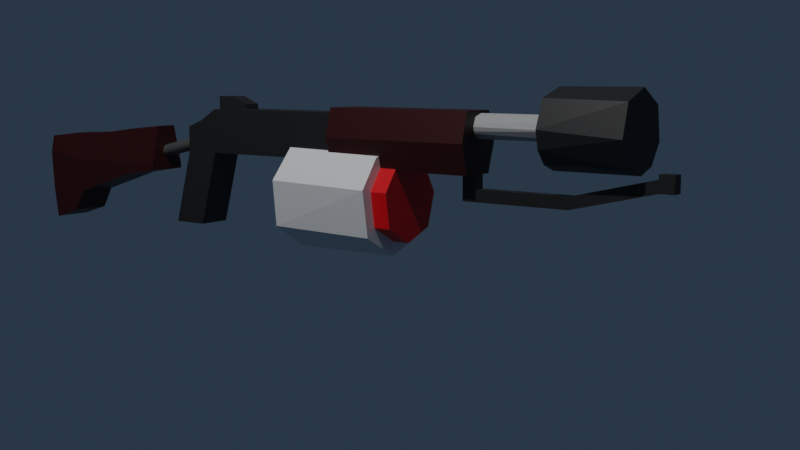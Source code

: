 # Source: flamethrower.blend  (saved by Blender 3.2.14; exported with 4.5.12 LTS)
import bpy
from mathutils import Matrix  # noqa: F401  (used for matrix-valued properties, if any)

bpy.ops.wm.read_factory_settings(use_empty=True)
scene = bpy.context.scene
scene.name = 'Scene'

# ---- collections
col_collection = bpy.data.collections.new('Collection'); scene.collection.children.link(col_collection)

# ---- materials (node trees are filled in below, after node groups)
mat_body = bpy.data.materials.new('Body')
mat_body.use_transparent_shadow = False
mat_material_001 = bpy.data.materials.new('Material.001')
mat_material_001.use_transparent_shadow = False
mat_material_004 = bpy.data.materials.new('Material.004')
mat_material_004.use_transparent_shadow = False
mat_material = bpy.data.materials.new('Material')
mat_material.use_transparent_shadow = False
mat_barrel = bpy.data.materials.new('Barrel')
mat_barrel.use_transparent_shadow = False
mat_material_002 = bpy.data.materials.new('Material.002')
mat_material_002.use_transparent_shadow = False
mat_material_003 = bpy.data.materials.new('Material.003')
mat_material_003.use_transparent_shadow = False
mat_barrel_001 = bpy.data.materials.new('Barrel.001')
mat_barrel_001.use_transparent_shadow = False

# ---- material node trees
mat_body.use_nodes = True; mat_body.node_tree.nodes.clear()
_N = mat_body.node_tree.nodes; _L = mat_body.node_tree.links
n0 = _N.new('ShaderNodeBsdfPrincipled'); n0.name = 'Principled BSDF'; n0.location = (10, 300)
n0.distribution = 'GGX'
n0.subsurface_method = 'RANDOM_WALK_SKIN'
n0.inputs[0].default_value = (0.01599, 0.01599, 0.01599, 1.0)
n0.inputs[3].default_value = 1.45
n0.inputs[27].default_value = (0.0, 0.0, 0.0, 1.0)
n0.inputs[28].default_value = 1.0
n1 = _N.new('ShaderNodeOutputMaterial'); n1.name = 'Material Output'; n1.location = (300, 300)
_L.new(n0.outputs[0], n1.inputs[0])
n1.is_active_output = True
mat_material_001.use_nodes = True; mat_material_001.node_tree.nodes.clear()
_N = mat_material_001.node_tree.nodes; _L = mat_material_001.node_tree.links
n0 = _N.new('ShaderNodeBsdfPrincipled'); n0.name = 'Principled BSDF'; n0.location = (10, 300)
n0.distribution = 'GGX'
n0.subsurface_method = 'RANDOM_WALK_SKIN'
n0.inputs[0].default_value = (0.06998, 0.06998, 0.06998, 1.0)
n0.inputs[3].default_value = 1.45
n0.inputs[27].default_value = (0.0, 0.0, 0.0, 1.0)
n0.inputs[28].default_value = 1.0
n1 = _N.new('ShaderNodeOutputMaterial'); n1.name = 'Material Output'; n1.location = (300, 300)
_L.new(n0.outputs[0], n1.inputs[0])
n1.is_active_output = True
mat_material_004.use_nodes = True; mat_material_004.node_tree.nodes.clear()
_N = mat_material_004.node_tree.nodes; _L = mat_material_004.node_tree.links
n0 = _N.new('ShaderNodeBsdfPrincipled'); n0.name = 'Principled BSDF'; n0.location = (10, 300)
n0.distribution = 'GGX'
n0.subsurface_method = 'RANDOM_WALK_SKIN'
n0.inputs[0].default_value = (0.0331, 0.0005342, 0.0, 1.0)
n0.inputs[3].default_value = 1.45
n0.inputs[27].default_value = (0.0, 0.0, 0.0, 1.0)
n0.inputs[28].default_value = 1.0
n1 = _N.new('ShaderNodeOutputMaterial'); n1.name = 'Material Output'; n1.location = (300, 300)
_L.new(n0.outputs[0], n1.inputs[0])
n1.is_active_output = True
mat_material.use_nodes = True; mat_material.node_tree.nodes.clear()
_N = mat_material.node_tree.nodes; _L = mat_material.node_tree.links
n0 = _N.new('ShaderNodeBsdfPrincipled'); n0.name = 'Principled BSDF'; n0.location = (10, 300)
n0.distribution = 'GGX'
n0.subsurface_method = 'RANDOM_WALK_SKIN'
n0.inputs[0].default_value = (0.01341, 0.01341, 0.01341, 1.0)
n0.inputs[3].default_value = 1.45
n0.inputs[27].default_value = (0.0, 0.0, 0.0, 1.0)
n0.inputs[28].default_value = 1.0
n1 = _N.new('ShaderNodeOutputMaterial'); n1.name = 'Material Output'; n1.location = (300, 300)
_L.new(n0.outputs[0], n1.inputs[0])
n1.is_active_output = True
mat_barrel.use_nodes = True; mat_barrel.node_tree.nodes.clear()
_N = mat_barrel.node_tree.nodes; _L = mat_barrel.node_tree.links
n0 = _N.new('ShaderNodeBsdfPrincipled'); n0.name = 'Principled BSDF'; n0.location = (10, 300)
n0.distribution = 'GGX'
n0.subsurface_method = 'RANDOM_WALK_SKIN'
n0.inputs[0].default_value = (0.4292, 0.4292, 0.4292, 1.0)
n0.inputs[3].default_value = 1.45
n0.inputs[27].default_value = (0.0, 0.0, 0.0, 1.0)
n0.inputs[28].default_value = 1.0
n1 = _N.new('ShaderNodeOutputMaterial'); n1.name = 'Material Output'; n1.location = (300, 300)
_L.new(n0.outputs[0], n1.inputs[0])
n1.is_active_output = True
mat_material_002.use_nodes = True; mat_material_002.node_tree.nodes.clear()
_N = mat_material_002.node_tree.nodes; _L = mat_material_002.node_tree.links
n0 = _N.new('ShaderNodeBsdfPrincipled'); n0.name = 'Principled BSDF'; n0.location = (10, 300)
n0.distribution = 'GGX'
n0.subsurface_method = 'RANDOM_WALK_SKIN'
n0.inputs[0].default_value = (0.8, 0.0, 0.002257, 1.0)
n0.inputs[3].default_value = 1.45
n0.inputs[27].default_value = (0.0, 0.0, 0.0, 1.0)
n0.inputs[28].default_value = 1.0
n1 = _N.new('ShaderNodeOutputMaterial'); n1.name = 'Material Output'; n1.location = (300, 300)
_L.new(n0.outputs[0], n1.inputs[0])
n1.is_active_output = True
mat_material_003.use_nodes = True; mat_material_003.node_tree.nodes.clear()
_N = mat_material_003.node_tree.nodes; _L = mat_material_003.node_tree.links
n0 = _N.new('ShaderNodeBsdfPrincipled'); n0.name = 'Principled BSDF'; n0.location = (10, 300)
n0.distribution = 'GGX'
n0.subsurface_method = 'RANDOM_WALK_SKIN'
n0.inputs[3].default_value = 1.45
n0.inputs[27].default_value = (0.0, 0.0, 0.0, 1.0)
n0.inputs[28].default_value = 1.0
n1 = _N.new('ShaderNodeOutputMaterial'); n1.name = 'Material Output'; n1.location = (300, 300)
_L.new(n0.outputs[0], n1.inputs[0])
n1.is_active_output = True
mat_barrel_001.use_nodes = True; mat_barrel_001.node_tree.nodes.clear()
_N = mat_barrel_001.node_tree.nodes; _L = mat_barrel_001.node_tree.links
n0 = _N.new('ShaderNodeBsdfPrincipled'); n0.name = 'Principled BSDF'; n0.location = (10, 300)
n0.distribution = 'GGX'
n0.subsurface_method = 'RANDOM_WALK_SKIN'
n0.inputs[0].default_value = (0.01599, 0.01599, 0.01599, 1.0)
n0.inputs[3].default_value = 1.45
n0.inputs[27].default_value = (0.0, 0.0, 0.0, 1.0)
n0.inputs[28].default_value = 1.0
n1 = _N.new('ShaderNodeOutputMaterial'); n1.name = 'Material Output'; n1.location = (300, 300)
_L.new(n0.outputs[0], n1.inputs[0])
n1.is_active_output = True

# ---- world
world_world = bpy.data.worlds.new('World'); scene.world = world_world
world_world.use_nodes = True; world_world.node_tree.nodes.clear()
_N = world_world.node_tree.nodes; _L = world_world.node_tree.links
n0 = _N.new('ShaderNodeOutputWorld'); n0.name = 'World Output'; n0.location = (300, 300)
n1 = _N.new('ShaderNodeBackground'); n1.name = 'Background'; n1.location = (10, 300)
n1.inputs[0].default_value = (0.02026, 0.03306, 0.05087, 1.0)
_L.new(n1.outputs[0], n0.inputs[0])
n0.is_active_output = True
world_world.color = (0.05088, 0.05088, 0.05088)
world_world.use_sun_shadow = False
world_world.sun_shadow_jitter_overblur = 0.0

# ---- cameras
cam_camera = bpy.data.cameras.new('Camera')
cam_camera.clip_end = 100.0
cam_camera.ortho_scale = 7.314

# ---- lights
light_light = bpy.data.lights.new('Light', 'POINT')
light_light.transmission_factor = 0.0
light_light.energy = 1000.0
light_light.shadow_soft_size = 0.1
light_light.shadow_maximum_resolution = 0.006
light_light.use_absolute_resolution = True

# ---- meshes
me_plane = bpy.data.meshes.new('Plane')
me_plane.from_pydata([(0.2559, -1.143, -2.077e-08), (0.7266, -1.143, 4.522e-09), (0.2559, 0.149, -2.077e-08), (0.7266, 0.149, 4.522e-09), (0.2559, -0.1434, -2.077e-08), (0.4912, -1.143, -8.124e-09), (0.7266, -0.1434, 4.522e-09), (0.4912, 0.149, -8.124e-09), (0.4912, -0.1434, -8.124e-09), (-0.3676, 0.1008, 6.079e-09), (0.2559, -0.6434, -2.077e-08), (0.6089, -1.143, -1.801e-09), (0.3736, -1.143, -1.445e-08), (0.7266, -0.6434, 4.522e-09), (0.4912, -0.6434, -8.124e-09), (0.3736, -0.1434, -1.445e-08), (0.6089, -0.1434, -1.801e-09), (0.6089, -0.6434, -1.801e-09), (0.3736, -0.6434, -1.445e-08), (0.2559, -0.8934, -2.077e-08), (0.6677, -1.143, 1.361e-09), (0.4324, -1.143, -1.129e-08), (0.5501, -1.143, -4.963e-09), (0.3148, -1.143, -1.761e-08), (0.7266, -0.8934, 4.522e-09), (0.4912, -0.8934, -8.124e-09), (0.6089, -0.8934, -1.801e-09), (0.5501, -0.6434, -4.963e-09), (0.6677, -0.6434, 1.361e-09), (0.3736, -0.8934, -1.445e-08), (0.3148, -0.6434, -1.761e-08), (0.4324, -0.6434, -1.129e-08), (0.4324, -0.8934, -1.129e-08), (0.3148, -0.8934, -1.761e-08), (0.6677, -0.8934, 1.361e-09), (0.5501, -0.8934, -4.963e-09), (0.05526, -1.018, -1.745e-08), (0.6971, -1.143, 2.941e-09), (0.4618, -1.143, -9.705e-09), (0.5795, -1.143, -3.382e-09), (0.3442, -1.143, -1.603e-08), (0.6383, -1.143, -2.203e-10), (0.403, -1.143, -1.287e-08), (0.5207, -1.143, -6.544e-09), (0.2854, -1.143, -1.919e-08), (0.7266, -1.018, 4.522e-09), (0.4912, -1.018, -8.124e-09), (0.6089, -1.018, -1.801e-09), (0.3736, -1.018, -1.445e-08), (0.4324, -1.018, -1.129e-08), (0.403, -0.8934, -1.287e-08), (0.4618, -0.8934, -9.705e-09), (0.3148, -1.018, -1.761e-08), (0.2854, -0.8934, -1.919e-08), (0.3442, -0.8934, -1.603e-08), (0.6677, -1.018, 1.361e-09), (0.6383, -0.8934, -2.203e-10), (0.6971, -0.8934, 2.941e-09), (0.5501, -1.018, -4.963e-09), (0.5207, -0.8934, -6.544e-09), (0.5795, -0.8934, -3.382e-09), (0.5795, -1.018, -3.382e-09), (0.5207, -1.018, -6.544e-09), (0.6971, -1.018, 2.941e-09), (0.6383, -1.018, -2.203e-10), (0.3442, -1.018, -1.603e-08), (0.2854, -1.018, -1.919e-08), (0.4618, -1.018, -9.705e-09), (0.403, -1.018, -1.287e-08), (-0.2792, 0.149, -1.192e-08), (-0.2792, -0.1434, -1.192e-08), (-0.2792, -0.6434, -1.192e-08), (-0.2625, -0.8934, -1.22e-08), (0.2854, -1.018, -1.919e-08), (0.2559, -1.143, 0.1102), (0.7266, -1.143, 0.1102), (0.2559, 0.149, 0.1102), (0.7266, 0.149, 0.1102), (0.2559, -0.1434, 0.1102), (0.4912, -1.143, 0.1102), (0.7266, -0.1434, 0.1102), (0.4912, 0.149, 0.1102), (0.4912, -0.1434, 0.1102), (-0.3676, 0.1008, 0.1102), (0.2559, -0.6434, 0.1102), (0.6089, -1.143, 0.1102), (0.3736, -1.143, 0.1102), (0.7266, -0.6434, 0.1102), (0.4912, -0.6434, 0.1102), (0.3736, -0.1434, 0.1102), (0.6089, -0.1434, 0.1102), (0.6089, -0.6434, 0.1102), (0.3736, -0.6434, 0.1102), (0.2559, -0.8934, 0.1102), (0.6677, -1.143, 0.1102), (0.4324, -1.143, 0.1102), (0.5501, -1.143, 0.1102), (0.3148, -1.143, 0.1102), (0.7266, -0.8934, 0.1102), (0.4912, -0.8934, 0.1102), (0.6089, -0.8934, 0.1102), (0.5501, -0.6434, 0.1102), (0.6677, -0.6434, 0.1102), (0.3736, -0.8934, 0.1102), (0.3148, -0.6434, 0.1102), (0.4324, -0.6434, 0.1102), (0.4324, -0.8934, 0.1102), (0.3148, -0.8934, 0.1102), (0.6677, -0.8934, 0.1102), (0.5501, -0.8934, 0.1102), (0.05526, -1.018, 0.1102), (0.6971, -1.143, 0.1102), (0.4618, -1.143, 0.1102), (0.5795, -1.143, 0.1102), (0.3442, -1.143, 0.1102), (0.6383, -1.143, 0.1102), (0.403, -1.143, 0.1102), (0.5207, -1.143, 0.1102), (0.2854, -1.143, 0.1102), (0.7266, -1.018, 0.1102), (0.4912, -1.018, 0.1102), (0.6089, -1.018, 0.1102), (0.3736, -1.018, 0.1102), (0.4324, -1.018, 0.1102), (0.403, -0.8934, 0.1102), (0.4618, -0.8934, 0.1102), (0.3148, -1.018, 0.1102), (0.2854, -0.8934, 0.1102), (0.3442, -0.8934, 0.1102), (0.6677, -1.018, 0.1102), (0.6383, -0.8934, 0.1102), (0.6971, -0.8934, 0.1102), (0.5501, -1.018, 0.1102), (0.5207, -0.8934, 0.1102), (0.5795, -0.8934, 0.1102), (0.5795, -1.018, 0.1102), (0.5207, -1.018, 0.1102), (0.6971, -1.018, 0.1102), (0.6383, -1.018, 0.1102), (0.3442, -1.018, 0.1102), (0.2854, -1.018, 0.1102), (0.4618, -1.018, 0.1102), (0.403, -1.018, 0.1102), (-0.2792, 0.149, 0.1102), (-0.2792, -0.1434, 0.1102), (-0.2792, -0.6434, 0.1102), (-0.2625, -0.8934, 0.1102), (0.2854, -1.018, 0.1102), (0.9774, -0.1434, 1.754e-08), (0.9774, 0.149, 1.754e-08), (0.9774, -0.6434, 1.754e-08), (0.9774, -0.8934, 1.754e-08), (0.9774, -1.018, 1.754e-08), (0.9774, -1.143, 1.754e-08), (0.9774, -0.1434, 0.1102), (0.9774, 0.149, 0.1102), (0.9774, -0.6434, 0.1102), (0.9774, -0.8934, 0.1102), (0.9774, -1.018, 0.1102), (0.9774, -1.143, 0.1102), (3.089, -1.157, 1.271e-07), (3.089, -1.032, 1.271e-07), (3.089, -1.282, 1.271e-07), (3.089, -1.157, 0.1102), (3.089, -1.032, 0.1102), (3.089, -1.282, 0.1102), (0.3442, -1.143, 0.05512), (0.3148, -1.143, 0.05512), (-0.2792, -0.6434, 0.05512), (-0.2792, -0.1434, 0.05512), (0.4912, 0.149, 0.05512), (0.7266, 0.149, 0.05512), (0.6383, -1.143, 0.05512), (0.6089, -1.143, 0.05512), (-0.2625, -0.8934, 0.05512), (0.403, -1.143, 0.05512), (0.3736, -1.143, 0.05512), (0.5207, -1.143, 0.05512), (0.4912, -1.143, 0.05512), (0.2854, -1.143, 0.05512), (0.2559, -1.143, 0.05512), (0.7266, -1.143, 0.05512), (-0.2792, 0.149, 0.05512), (0.2559, 0.149, 0.05512), (0.05526, -1.018, 0.05512), (0.5795, -1.143, 0.05512), (0.6971, -1.143, 0.05512), (0.6677, -1.143, 0.05512), (0.4324, -1.143, 0.05512), (0.5501, -1.143, 0.05512), (0.4618, -1.143, 0.05512), (0.9774, -0.1434, 0.05512), (0.9774, -0.6434, 0.05512), (0.9774, 0.149, 0.05512), (0.9774, -1.143, 0.05512), (0.9774, -0.8934, 0.05512), (3.089, -1.157, 0.05512), (3.089, -1.282, 0.05512), (3.089, -1.032, 0.05512), (0.2559, -0.7684, -2.077e-08), (-0.2708, -0.7684, -1.206e-08), (0.2559, -0.7684, 0.1102), (-0.2708, -0.7684, 0.1102), (0.3148, -1.143, 0.02756), (-0.2792, -0.1434, 0.02756), (0.7266, 0.149, 0.02756), (0.6089, -1.143, 0.02756), (0.3736, -1.143, 0.02756), (0.4912, -1.143, 0.02756), (0.2559, -1.143, 0.02756), (0.7266, -1.143, 0.02756), (0.2559, 0.149, 0.02756), (0.5795, -1.143, 0.02756), (0.6971, -1.143, 0.02756), (0.9774, -0.6434, 0.02756), (0.9774, 0.149, 0.02756), (0.9774, -1.143, 0.02756), (0.9774, -0.8934, 0.02756), (3.089, -1.282, 0.02756), (3.089, -1.032, 0.02756), (0.3442, -1.143, 0.02756), (-0.2792, -0.6434, 0.02756), (0.4912, 0.149, 0.02756), (0.6383, -1.143, 0.02756), (-0.2625, -0.8934, 0.02756), (0.403, -1.143, 0.02756), (0.5207, -1.143, 0.02756), (0.2854, -1.143, 0.02756), (-0.2792, 0.149, 0.02756), (0.05526, -1.018, 0.02756), (0.6677, -1.143, 0.02756), (0.4324, -1.143, 0.02756), (0.5501, -1.143, 0.02756), (0.4618, -1.143, 0.02756), (0.9774, -0.1434, 0.02756), (3.089, -1.157, 0.02756), (-0.2708, -0.7684, 0.02756), (0.3442, -1.143, 0.08268), (-0.2792, -0.6434, 0.08268), (0.4912, 0.149, 0.08268), (0.6383, -1.143, 0.08268), (-0.2625, -0.8934, 0.08268), (0.403, -1.143, 0.08268), (0.5207, -1.143, 0.08268), (0.2854, -1.143, 0.08268), (-0.2792, 0.149, 0.08268), (0.05526, -1.018, 0.08268), (0.6677, -1.143, 0.08268), (0.4324, -1.143, 0.08268), (0.5501, -1.143, 0.08268), (0.4618, -1.143, 0.08268), (0.9774, -0.1434, 0.08268), (3.089, -1.157, 0.08268), (0.3148, -1.143, 0.08268), (-0.2792, -0.1434, 0.08268), (0.7266, 0.149, 0.08268), (0.6089, -1.143, 0.08268), (0.3736, -1.143, 0.08268), (0.4912, -1.143, 0.08268), (0.2559, -1.143, 0.08268), (0.7266, -1.143, 0.08268), (0.2559, 0.149, 0.08268), (0.5795, -1.143, 0.08268), (0.6971, -1.143, 0.08268), (0.9774, -0.6434, 0.08268), (0.9774, 0.149, 0.08268), (0.9774, -1.143, 0.08268), (0.9774, -0.8934, 0.08268), (3.089, -1.282, 0.08268), (3.089, -1.032, 0.08268), (-0.2708, -0.7684, 0.08268), (-0.4229, -0.6448, 0.02756), (-0.4229, -0.6448, 0.05512), (-0.6346, -0.8948, 0.02756), (-0.6346, -0.8948, 0.05512), (-0.643, -0.7698, 0.05512), (-0.643, -0.7698, 0.02756), (-0.4229, -0.6448, 0.08268), (-0.6346, -0.8948, 0.08268), (-0.643, -0.7698, 0.08268)], [(9, 83)], [(8, 7, 3, 6, 16), (4, 2, 7, 8, 15), (18, 15, 8, 14, 31), (17, 16, 6, 13, 28), (14, 8, 16, 17, 27), (35, 27, 17, 26, 60), (34, 28, 13, 24, 57), (10, 4, 15, 18, 30), (33, 30, 18, 29, 54), (32, 31, 14, 25, 51), (29, 18, 31, 32, 50), (68, 50, 32, 49), (67, 51, 25, 46), (19, 199, 10, 30, 33, 53), (66, 53, 33, 52), (65, 54, 29, 48), (26, 17, 28, 34, 56), (64, 56, 34, 55), (63, 57, 24, 45), (25, 14, 27, 35, 59), (62, 59, 35, 58), (61, 60, 26, 47), (58, 35, 60, 61), (22, 58, 61, 39), (39, 61, 47, 11), (46, 25, 59, 62), (5, 46, 62, 43), (43, 62, 58, 22), (55, 34, 57, 63), (20, 55, 63, 37), (37, 63, 45, 1), (47, 26, 56, 64), (11, 47, 64, 41), (41, 64, 55, 20), (52, 33, 54, 65), (23, 52, 65, 40), (40, 65, 48, 12), (36, 19, 53, 66), (0, 36, 66, 44), (44, 66, 52, 23), (49, 32, 51, 67), (21, 49, 67, 38), (38, 67, 46, 5), (48, 29, 50, 68), (12, 48, 68, 42), (42, 68, 49, 21), (199, 200, 71, 10), (10, 71, 70, 4), (4, 70, 69, 2), (19, 36, 72), (82, 90, 80, 77, 81), (78, 89, 82, 81, 76), (92, 105, 88, 82, 89), (91, 102, 87, 80, 90), (88, 101, 91, 90, 82), (109, 134, 100, 91, 101), (108, 131, 98, 87, 102), (84, 104, 92, 89, 78), (107, 128, 103, 92, 104), (106, 125, 99, 88, 105), (103, 124, 106, 105, 92), (142, 123, 106, 124), (141, 120, 99, 125), (93, 127, 107, 104, 84, 201), (140, 126, 107, 127), (139, 122, 103, 128), (100, 130, 108, 102, 91), (138, 129, 108, 130), (137, 119, 98, 131), (99, 133, 109, 101, 88), (136, 132, 109, 133), (135, 121, 100, 134), (132, 135, 134, 109), (96, 113, 135, 132), (113, 85, 121, 135), (120, 136, 133, 99), (79, 117, 136, 120), (117, 96, 132, 136), (129, 137, 131, 108), (94, 111, 137, 129), (111, 75, 119, 137), (121, 138, 130, 100), (85, 115, 138, 121), (115, 94, 129, 138), (126, 139, 128, 107), (97, 114, 139, 126), (114, 86, 122, 139), (110, 140, 127, 93), (74, 118, 140, 110), (118, 97, 126, 140), (123, 141, 125, 106), (95, 112, 141, 123), (112, 79, 120, 141), (122, 142, 124, 103), (86, 116, 142, 122), (116, 95, 123, 142), (201, 84, 145, 202), (84, 78, 144, 145), (78, 76, 143, 144), (93, 146, 110), (98, 119, 158, 157), (253, 237, 114, 97), (254, 238, 145, 144), (255, 239, 81, 77), (256, 240, 115, 85), (270, 241, 146, 202), (257, 242, 116, 86), (258, 243, 117, 79), (259, 244, 118, 74), (87, 98, 157, 156), (261, 245, 143, 76), (241, 246, 110, 146), (262, 256, 85, 113), (246, 259, 74, 110), (66, 73, 147, 140), (237, 257, 86, 114), (263, 260, 75, 111), (240, 247, 94, 115), (1, 45, 152, 153), (210, 1, 153, 216), (242, 248, 95, 116), (239, 261, 76, 81), (243, 249, 96, 117), (247, 263, 111, 94), (244, 253, 97, 118), (248, 250, 112, 95), (250, 258, 79, 112), (119, 75, 159, 158), (249, 262, 113, 96), (245, 254, 144, 143), (264, 251, 154, 156), (216, 153, 162, 218), (267, 264, 156, 157), (251, 265, 155, 154), (158, 159, 165, 163), (45, 24, 151, 152), (24, 13, 150, 151), (77, 80, 154, 155), (6, 3, 149, 148), (80, 87, 156, 154), (13, 6, 148, 150), (255, 77, 155, 265), (268, 252, 163, 165), (252, 269, 164, 163), (152, 151, 161, 160), (157, 158, 163, 164), (267, 157, 164, 269), (153, 152, 160, 162), (217, 195, 198, 219), (235, 219, 198, 196), (218, 235, 196, 197), (205, 171, 193, 215), (234, 215, 193, 191), (217, 214, 192, 195), (266, 194, 197, 268), (214, 234, 191, 192), (228, 204, 169, 182), (232, 212, 185, 189), (233, 208, 178, 190), (231, 233, 190, 188), (227, 203, 167, 179), (230, 213, 186, 187), (226, 232, 189, 177), (222, 211, 183, 170), (225, 231, 188, 175), (260, 181, 194, 266), (223, 230, 187, 172), (213, 210, 181, 186), (220, 207, 176, 166), (229, 209, 180, 184), (212, 206, 173, 185), (224, 229, 184, 174), (211, 228, 182, 183), (209, 227, 179, 180), (208, 226, 177, 178), (207, 225, 175, 176), (241, 270, 279, 278), (206, 223, 172, 173), (205, 222, 170, 171), (204, 221, 168, 169), (203, 220, 166, 167), (221, 236, 276, 271), (238, 270, 202, 145), (93, 201, 202, 146), (19, 72, 200, 199), (71, 200, 236, 221), (23, 40, 220, 203), (70, 71, 221, 204), (3, 7, 222, 205), (11, 41, 223, 206), (200, 72, 224, 236), (12, 42, 225, 207), (5, 43, 226, 208), (0, 44, 227, 209), (2, 69, 228, 211), (72, 36, 229, 224), (39, 11, 206, 212), (36, 0, 209, 229), (40, 12, 207, 220), (37, 1, 210, 213), (41, 20, 230, 223), (42, 21, 231, 225), (7, 2, 211, 222), (43, 22, 232, 226), (20, 37, 213, 230), (44, 23, 203, 227), (21, 38, 233, 231), (38, 5, 208, 233), (22, 39, 212, 232), (69, 70, 204, 228), (150, 148, 234, 214), (151, 150, 214, 217), (148, 149, 215, 234), (3, 205, 215, 149), (162, 160, 235, 218), (160, 161, 219, 235), (151, 217, 219, 161), (194, 216, 218, 197), (181, 210, 216, 194), (238, 168, 272, 277), (75, 260, 266, 159), (159, 266, 268, 165), (195, 267, 269, 198), (196, 198, 269, 252), (197, 196, 252, 268), (171, 255, 265, 193), (191, 193, 265, 251), (195, 192, 264, 267), (192, 191, 251, 264), (182, 169, 254, 245), (189, 185, 262, 249), (190, 178, 258, 250), (188, 190, 250, 248), (179, 167, 253, 244), (187, 186, 263, 247), (177, 189, 249, 243), (170, 183, 261, 239), (175, 188, 248, 242), (172, 187, 247, 240), (186, 181, 260, 263), (166, 176, 257, 237), (184, 180, 259, 246), (185, 173, 256, 262), (174, 184, 246, 241), (183, 182, 245, 261), (180, 179, 244, 259), (178, 177, 243, 258), (176, 175, 242, 257), (270, 238, 277, 279), (173, 172, 240, 256), (171, 170, 239, 255), (169, 168, 238, 254), (167, 166, 237, 253), (276, 273, 274, 275), (271, 276, 275, 272), (272, 275, 279, 277), (275, 274, 278, 279), (224, 174, 274, 273), (174, 241, 278, 274), (236, 224, 273, 276), (168, 221, 271, 272)])
_uv = me_plane.uv_layers.new(name='UVMap')
_uv.uv.foreach_set('vector', [0.5, 0.5, 0.5, 1.0, 1.0, 1.0, 1.0, 0.5, 0.75, 0.5, 0.0, 0.5, 0.0, 1.0, 0.5, 1.0, 0.5, 0.5, 0.25, 0.5, 0.25, 0.25, 0.25, 0.5, 0.5, 0.5, 0.5, 0.25, 0.375, 0.25, 0.75, 0.25, 0.75, 0.5, 1.0, 0.5, 1.0, 0.25, 0.875, 0.25, 0.5, 0.25, 0.5, 0.5, 0.75, 0.5, 0.75, 0.25, 0.625, 0.25, 0.625, 0.125, 0.625, 0.25, 0.75, 0.25, 0.75, 0.125, 0.6875, 0.125, 0.875, 0.125, 0.875, 0.25, 1.0, 0.25, 1.0, 0.125, 0.9375, 0.125, 0.0, 0.25, 0.0, 0.5, 0.25, 0.5, 0.25, 0.25, 0.125, 0.25, 0.125, 0.125, 0.125, 0.25, 0.25, 0.25, 0.25, 0.125, 0.1875, 0.125, 0.375, 0.125, 0.375, 0.25, 0.5, 0.25, 0.5, 0.125, 0.4375, 0.125, 0.25, 0.125, 0.25, 0.25, 0.375, 0.25, 0.375, 0.125, 0.3125, 0.125, 0.3125, 0.0625, 0.3125, 0.125, 0.375, 0.125, 0.375, 0.0625, 0.4375, 0.0625, 0.4375, 0.125, 0.5, 0.125, 0.5, 0.0625, 0.0, 0.125, 0.0, 0.1875, 0.0, 0.25, 0.125, 0.25, 0.125, 0.125, 0.0625, 0.125, 0.0625, 0.0625, 0.0625, 0.125, 0.125, 0.125, 0.125, 0.0625, 0.1875, 0.0625, 0.1875, 0.125, 0.25, 0.125, 0.25, 0.0625, 0.75, 0.125, 0.75, 0.25, 0.875, 0.25, 0.875, 0.125, 0.8125, 0.125, 0.8125, 0.0625, 0.8125, 0.125, 0.875, 0.125, 0.875, 0.0625, 0.9375, 0.0625, 0.9375, 0.125, 1.0, 0.125, 1.0, 0.0625, 0.5, 0.125, 0.5, 0.25, 0.625, 0.25, 0.625, 0.125, 0.5625, 0.125, 0.5625, 0.0625, 0.5625, 0.125, 0.625, 0.125, 0.625, 0.0625, 0.6875, 0.0625, 0.6875, 0.125, 0.75, 0.125, 0.75, 0.0625, 0.625, 0.0625, 0.625, 0.125, 0.6875, 0.125, 0.6875, 0.0625, 0.625, 0.0, 0.625, 0.0625, 0.6875, 0.0625, 0.6875, 0.0, 0.6875, 0.0, 0.6875, 0.0625, 0.75, 0.0625, 0.75, 0.0, 0.5, 0.0625, 0.5, 0.125, 0.5625, 0.125, 0.5625, 0.0625, 0.5, 0.0, 0.5, 0.0625, 0.5625, 0.0625, 0.5625, 0.0, 0.5625, 0.0, 0.5625, 0.0625, 0.625, 0.0625, 0.625, 0.0, 0.875, 0.0625, 0.875, 0.125, 0.9375, 0.125, 0.9375, 0.0625, 0.875, 0.0, 0.875, 0.0625, 0.9375, 0.0625, 0.9375, 0.0, 0.9375, 0.0, 0.9375, 0.0625, 1.0, 0.0625, 1.0, 0.0, 0.75, 0.0625, 0.75, 0.125, 0.8125, 0.125, 0.8125, 0.0625, 0.75, 0.0, 0.75, 0.0625, 0.8125, 0.0625, 0.8125, 0.0, 0.8125, 0.0, 0.8125, 0.0625, 0.875, 0.0625, 0.875, 0.0, 0.125, 0.0625, 0.125, 0.125, 0.1875, 0.125, 0.1875, 0.0625, 0.125, 0.0, 0.125, 0.0625, 0.1875, 0.0625, 0.1875, 0.0, 0.1875, 0.0, 0.1875, 0.0625, 0.25, 0.0625, 0.25, 0.0, 0.0, 0.0625, 0.0, 0.125, 0.0625, 0.125, 0.0625, 0.0625, 0.0, 0.0, 0.0, 0.0625, 0.0625, 0.0625, 0.0625, 0.0, 0.0625, 0.0, 0.0625, 0.0625, 0.125, 0.0625, 0.125, 0.0, 0.375, 0.0625, 0.375, 0.125, 0.4375, 0.125, 0.4375, 0.0625, 0.375, 0.0, 0.375, 0.0625, 0.4375, 0.0625, 0.4375, 0.0, 0.4375, 0.0, 0.4375, 0.0625, 0.5, 0.0625, 0.5, 0.0, 0.25, 0.0625, 0.25, 0.125, 0.3125, 0.125, 0.3125, 0.0625, 0.25, 0.0, 0.25, 0.0625, 0.3125, 0.0625, 0.3125, 0.0, 0.3125, 0.0, 0.3125, 0.0625, 0.375, 0.0625, 0.375, 0.0, 0.0, 0.1875, 0.0, 0.1875, 0.0, 0.25, 0.0, 0.25, 0.0, 0.25, 0.0, 0.25, 0.0, 0.5, 0.0, 0.5, 0.0, 0.5, 0.0, 0.5, 0.0, 1.0, 0.0, 1.0, 0.0, 0.125, 0.0, 0.0625, 0.0, 0.125, 0.5, 0.5, 0.75, 0.5, 1.0, 0.5, 1.0, 1.0, 0.5, 1.0, 0.0, 0.5, 0.25, 0.5, 0.5, 0.5, 0.5, 1.0, 0.0, 1.0, 0.25, 0.25, 0.375, 0.25, 0.5, 0.25, 0.5, 0.5, 0.25, 0.5, 0.75, 0.25, 0.875, 0.25, 1.0, 0.25, 1.0, 0.5, 0.75, 0.5, 0.5, 0.25, 0.625, 0.25, 0.75, 0.25, 0.75, 0.5, 0.5, 0.5, 0.625, 0.125, 0.6875, 0.125, 0.75, 0.125, 0.75, 0.25, 0.625, 0.25, 0.875, 0.125, 0.9375, 0.125, 1.0, 0.125, 1.0, 0.25, 0.875, 0.25, 0.0, 0.25, 0.125, 0.25, 0.25, 0.25, 0.25, 0.5, 0.0, 0.5, 0.125, 0.125, 0.1875, 0.125, 0.25, 0.125, 0.25, 0.25, 0.125, 0.25, 0.375, 0.125, 0.4375, 0.125, 0.5, 0.125, 0.5, 0.25, 0.375, 0.25, 0.25, 0.125, 0.3125, 0.125, 0.375, 0.125, 0.375, 0.25, 0.25, 0.25, 0.3125, 0.0625, 0.375, 0.0625, 0.375, 0.125, 0.3125, 0.125, 0.4375, 0.0625, 0.5, 0.0625, 0.5, 0.125, 0.4375, 0.125, 0.0, 0.125, 0.0625, 0.125, 0.125, 0.125, 0.125, 0.25, 0.0, 0.25, 0.0, 0.1875, 0.0625, 0.0625, 0.125, 0.0625, 0.125, 0.125, 0.0625, 0.125, 0.1875, 0.0625, 0.25, 0.0625, 0.25, 0.125, 0.1875, 0.125, 0.75, 0.125, 0.8125, 0.125, 0.875, 0.125, 0.875, 0.25, 0.75, 0.25, 0.8125, 0.0625, 0.875, 0.0625, 0.875, 0.125, 0.8125, 0.125, 0.9375, 0.0625, 1.0, 0.0625, 1.0, 0.125, 0.9375, 0.125, 0.5, 0.125, 0.5625, 0.125, 0.625, 0.125, 0.625, 0.25, 0.5, 0.25, 0.5625, 0.0625, 0.625, 0.0625, 0.625, 0.125, 0.5625, 0.125, 0.6875, 0.0625, 0.75, 0.0625, 0.75, 0.125, 0.6875, 0.125, 0.625, 0.0625, 0.6875, 0.0625, 0.6875, 0.125, 0.625, 0.125, 0.625, 0.0, 0.6875, 0.0, 0.6875, 0.0625, 0.625, 0.0625, 0.6875, 0.0, 0.75, 0.0, 0.75, 0.0625, 0.6875, 0.0625, 0.5, 0.0625, 0.5625, 0.0625, 0.5625, 0.125, 0.5, 0.125, 0.5, 0.0, 0.5625, 0.0, 0.5625, 0.0625, 0.5, 0.0625, 0.5625, 0.0, 0.625, 0.0, 0.625, 0.0625, 0.5625, 0.0625, 0.875, 0.0625, 0.9375, 0.0625, 0.9375, 0.125, 0.875, 0.125, 0.875, 0.0, 0.9375, 0.0, 0.9375, 0.0625, 0.875, 0.0625, 0.9375, 0.0, 1.0, 0.0, 1.0, 0.0625, 0.9375, 0.0625, 0.75, 0.0625, 0.8125, 0.0625, 0.8125, 0.125, 0.75, 0.125, 0.75, 0.0, 0.8125, 0.0, 0.8125, 0.0625, 0.75, 0.0625, 0.8125, 0.0, 0.875, 0.0, 0.875, 0.0625, 0.8125, 0.0625, 0.125, 0.0625, 0.1875, 0.0625, 0.1875, 0.125, 0.125, 0.125, 0.125, 0.0, 0.1875, 0.0, 0.1875, 0.0625, 0.125, 0.0625, 0.1875, 0.0, 0.25, 0.0, 0.25, 0.0625, 0.1875, 0.0625, 0.0, 0.0625, 0.0625, 0.0625, 0.0625, 0.125, 0.0, 0.125, 0.0, 0.0, 0.0625, 0.0, 0.0625, 0.0625, 0.0, 0.0625, 0.0625, 0.0, 0.125, 0.0, 0.125, 0.0625, 0.0625, 0.0625, 0.375, 0.0625, 0.4375, 0.0625, 0.4375, 0.125, 0.375, 0.125, 0.375, 0.0, 0.4375, 0.0, 0.4375, 0.0625, 0.375, 0.0625, 0.4375, 0.0, 0.5, 0.0, 0.5, 0.0625, 0.4375, 0.0625, 0.25, 0.0625, 0.3125, 0.0625, 0.3125, 0.125, 0.25, 0.125, 0.25, 0.0, 0.3125, 0.0, 0.3125, 0.0625, 0.25, 0.0625, 0.3125, 0.0, 0.375, 0.0, 0.375, 0.0625, 0.3125, 0.0625, 0.0, 0.1875, 0.0, 0.25, 0.0, 0.25, 0.0, 0.1875, 0.0, 0.25, 0.0, 0.5, 0.0, 0.5, 0.0, 0.25, 0.0, 0.5, 0.0, 1.0, 0.0, 1.0, 0.0, 0.5, 0.0, 0.125, 0.0, 0.125, 0.0, 0.0625, 1.0, 0.125, 1.0, 0.0625, 1.0, 0.0625, 1.0, 0.125, 0.125, 0.0, 0.1875, 0.0, 0.1875, 0.0, 0.125, 0.0, 0.0, 0.5, 0.0, 0.25, 0.0, 0.25, 0.0, 0.5, 1.0, 1.0, 0.5, 1.0, 0.5, 1.0, 1.0, 1.0, 0.75, 0.0, 0.8125, 0.0, 0.8125, 0.0, 0.75, 0.0, 0.0, 0.1875, 0.0, 0.125, 0.0, 0.125, 0.0, 0.1875, 0.25, 0.0, 0.3125, 0.0, 0.3125, 0.0, 0.25, 0.0, 0.5, 0.0, 0.5625, 0.0, 0.5625, 0.0, 0.5, 0.0, 0.0, 0.0, 0.0625, 0.0, 0.0625, 0.0, 0.0, 0.0, 1.0, 0.25, 1.0, 0.125, 1.0, 0.125, 1.0, 0.25, 0.0, 1.0, 0.0, 1.0, 0.0, 1.0, 0.0, 1.0, 0.0, 0.125, 0.0, 0.0625, 0.0, 0.0625, 0.0, 0.125, 0.6875, 0.0, 0.75, 0.0, 0.75, 0.0, 0.6875, 0.0, 0.0, 0.0625, 0.0, 0.0, 0.0, 0.0, 0.0, 0.0625, 0.0, 0.0, 0.0, 0.0, 0.0, 0.0, 0.0, 0.0, 0.1875, 0.0, 0.25, 0.0, 0.25, 0.0, 0.1875, 0.0, 0.9375, 0.0, 1.0, 0.0, 1.0, 0.0, 0.9375, 0.0, 0.8125, 0.0, 0.875, 0.0, 0.875, 0.0, 0.8125, 0.0, 1.0, 0.0, 1.0, 0.0625, 1.0, 0.0625, 1.0, 0.0, 1.0, 0.0, 1.0, 0.0, 1.0, 0.0, 1.0, 0.0, 0.3125, 0.0, 0.375, 0.0, 0.375, 0.0, 0.3125, 0.0, 0.5, 1.0, 0.0, 1.0, 0.0, 1.0, 0.5, 1.0, 0.5625, 0.0, 0.625, 0.0, 0.625, 0.0, 0.5625, 0.0, 0.875, 0.0, 0.9375, 0.0, 0.9375, 0.0, 0.875, 0.0, 0.0625, 0.0, 0.125, 0.0, 0.125, 0.0, 0.0625, 0.0, 0.375, 0.0, 0.4375, 0.0, 0.4375, 0.0, 0.375, 0.0, 0.4375, 0.0, 0.5, 0.0, 0.5, 0.0, 0.4375, 0.0, 1.0, 0.0625, 1.0, 0.0, 1.0, 0.0, 1.0, 0.0625, 0.625, 0.0, 0.6875, 0.0, 0.6875, 0.0, 0.625, 0.0, 0.0, 1.0, 0.0, 0.5, 0.0, 0.5, 0.0, 1.0, 1.0, 0.25, 1.0, 0.5, 1.0, 0.5, 1.0, 0.25, 1.0, 0.0, 1.0, 0.0, 1.0, 0.0, 1.0, 0.0, 1.0, 0.125, 1.0, 0.25, 1.0, 0.25, 1.0, 0.125, 1.0, 0.5, 1.0, 1.0, 1.0, 1.0, 1.0, 0.5, 1.0, 0.0625, 1.0, 0.0, 1.0, 0.0, 1.0, 0.0625, 1.0, 0.0625, 1.0, 0.125, 1.0, 0.125, 1.0, 0.0625, 1.0, 0.125, 1.0, 0.25, 1.0, 0.25, 1.0, 0.125, 1.0, 1.0, 1.0, 0.5, 1.0, 0.5, 1.0, 1.0, 1.0, 0.5, 1.0, 1.0, 1.0, 1.0, 1.0, 0.5, 1.0, 0.5, 1.0, 0.25, 1.0, 0.25, 1.0, 0.5, 1.0, 0.25, 1.0, 0.5, 1.0, 0.5, 1.0, 0.25, 1.0, 1.0, 1.0, 1.0, 1.0, 1.0, 1.0, 1.0, 1.0, 0.0, 1.0, 0.0625, 1.0, 0.0625, 1.0, 0.0, 1.0, 0.0625, 1.0, 0.125, 1.0, 0.125, 1.0, 0.0625, 1.0, 0.0625, 1.0, 0.125, 1.0, 0.125, 1.0, 0.0625, 1.0, 0.125, 1.0, 0.0625, 1.0, 0.0625, 1.0, 0.125, 1.0, 0.125, 1.0, 0.125, 1.0, 0.125, 1.0, 0.125, 1.0, 0.0, 1.0, 0.0625, 1.0, 0.0625, 1.0, 0.0, 1.0, 0.125, 1.0, 0.125, 1.0, 0.125, 1.0, 0.125, 1.0, 0.0625, 1.0, 0.125, 1.0, 0.125, 1.0, 0.0625, 1.0, 0.0, 1.0, 0.0625, 1.0, 0.0625, 1.0, 0.0, 1.0, 1.0, 1.0, 1.0, 1.0, 1.0, 1.0, 1.0, 1.0, 0.5, 1.0, 1.0, 1.0, 1.0, 1.0, 0.5, 1.0, 0.125, 1.0, 0.25, 1.0, 0.25, 1.0, 0.125, 1.0, 0.0, 1.0, 0.0, 1.0, 0.0, 1.0, 0.0, 1.0, 0.25, 1.0, 0.5, 1.0, 0.5, 1.0, 0.25, 0.0, 1.0, 0.0, 0.5, 0.0, 0.5, 0.0, 1.0, 0.625, 0.0, 0.6875, 0.0, 0.6875, 0.0, 0.625, 0.0, 0.4375, 0.0, 0.5, 0.0, 0.5, 0.0, 0.4375, 0.0, 0.375, 0.0, 0.4375, 0.0, 0.4375, 0.0, 0.375, 0.0, 0.0625, 0.0, 0.125, 0.0, 0.125, 0.0, 0.0625, 0.0, 0.875, 0.0, 0.9375, 0.0, 0.9375, 0.0, 0.875, 0.0, 0.5625, 0.0, 0.625, 0.0, 0.625, 0.0, 0.5625, 0.0, 0.5, 1.0, 0.0, 1.0, 0.0, 1.0, 0.5, 1.0, 0.3125, 0.0, 0.375, 0.0, 0.375, 0.0, 0.3125, 0.0, 1.0, 0.0, 1.0, 0.0, 1.0, 0.0, 1.0, 0.0, 0.8125, 0.0, 0.875, 0.0, 0.875, 0.0, 0.8125, 0.0, 0.9375, 0.0, 1.0, 0.0, 1.0, 0.0, 0.9375, 0.0, 0.1875, 0.0, 0.25, 0.0, 0.25, 0.0, 0.1875, 0.0, 0.0, 0.0625, 0.0, 0.0, 0.0, 0.0, 0.0, 0.0625, 0.6875, 0.0, 0.75, 0.0, 0.75, 0.0, 0.6875, 0.0, 0.0, 0.125, 0.0, 0.0625, 0.0, 0.0625, 0.0, 0.125, 0.0, 1.0, 0.0, 1.0, 0.0, 1.0, 0.0, 1.0, 0.0, 0.0, 0.0625, 0.0, 0.0625, 0.0, 0.0, 0.0, 0.5, 0.0, 0.5625, 0.0, 0.5625, 0.0, 0.5, 0.0, 0.25, 0.0, 0.3125, 0.0, 0.3125, 0.0, 0.25, 0.0, 0.0, 0.125, 0.0, 0.1875, 0.0, 0.1875, 0.0, 0.125, 0.75, 0.0, 0.8125, 0.0, 0.8125, 0.0, 0.75, 0.0, 1.0, 1.0, 0.5, 1.0, 0.5, 1.0, 1.0, 1.0, 0.0, 0.5, 0.0, 0.25, 0.0, 0.25, 0.0, 0.5, 0.125, 0.0, 0.1875, 0.0, 0.1875, 0.0, 0.125, 0.0, 0.0, 0.25, 0.0, 0.1875, 0.0, 0.1875, 0.0, 0.25, 0.0, 0.25, 0.0, 0.1875, 0.0, 0.1875, 0.0, 0.25, 0.0, 0.125, 0.0, 0.1875, 0.0, 0.1875, 0.0, 0.125, 0.0, 0.125, 0.0, 0.125, 0.0, 0.1875, 0.0, 0.1875, 0.0, 0.25, 0.0, 0.1875, 0.0, 0.1875, 0.0, 0.25, 0.125, 0.0, 0.1875, 0.0, 0.1875, 0.0, 0.125, 0.0, 0.0, 0.5, 0.0, 0.25, 0.0, 0.25, 0.0, 0.5, 1.0, 1.0, 0.5, 1.0, 0.5, 1.0, 1.0, 1.0, 0.75, 0.0, 0.8125, 0.0, 0.8125, 0.0, 0.75, 0.0, 0.0, 0.1875, 0.0, 0.125, 0.0, 0.125, 0.0, 0.1875, 0.25, 0.0, 0.3125, 0.0, 0.3125, 0.0, 0.25, 0.0, 0.5, 0.0, 0.5625, 0.0, 0.5625, 0.0, 0.5, 0.0, 0.0, 0.0, 0.0625, 0.0, 0.0625, 0.0, 0.0, 0.0, 0.0, 1.0, 0.0, 1.0, 0.0, 1.0, 0.0, 1.0, 0.0, 0.125, 0.0, 0.0625, 0.0, 0.0625, 0.0, 0.125, 0.6875, 0.0, 0.75, 0.0, 0.75, 0.0, 0.6875, 0.0, 0.0, 0.0625, 0.0, 0.0, 0.0, 0.0, 0.0, 0.0625, 0.1875, 0.0, 0.25, 0.0, 0.25, 0.0, 0.1875, 0.0, 0.9375, 0.0, 1.0, 0.0, 1.0, 0.0, 0.9375, 0.0, 0.8125, 0.0, 0.875, 0.0, 0.875, 0.0, 0.8125, 0.0, 0.3125, 0.0, 0.375, 0.0, 0.375, 0.0, 0.3125, 0.0, 0.5, 1.0, 0.0, 1.0, 0.0, 1.0, 0.5, 1.0, 0.5625, 0.0, 0.625, 0.0, 0.625, 0.0, 0.5625, 0.0, 0.875, 0.0, 0.9375, 0.0, 0.9375, 0.0, 0.875, 0.0, 0.0625, 0.0, 0.125, 0.0, 0.125, 0.0, 0.0625, 0.0, 0.375, 0.0, 0.4375, 0.0, 0.4375, 0.0, 0.375, 0.0, 0.4375, 0.0, 0.5, 0.0, 0.5, 0.0, 0.4375, 0.0, 0.625, 0.0, 0.6875, 0.0, 0.6875, 0.0, 0.625, 0.0, 0.0, 1.0, 0.0, 0.5, 0.0, 0.5, 0.0, 1.0, 1.0, 0.25, 1.0, 0.5, 1.0, 0.5, 1.0, 0.25, 1.0, 0.125, 1.0, 0.25, 1.0, 0.25, 1.0, 0.125, 1.0, 0.5, 1.0, 1.0, 1.0, 1.0, 1.0, 0.5, 1.0, 1.0, 1.0, 1.0, 1.0, 1.0, 1.0, 1.0, 1.0, 0.0, 1.0, 0.0625, 1.0, 0.0625, 1.0, 0.0, 1.0, 0.0625, 1.0, 0.125, 1.0, 0.125, 1.0, 0.0625, 1.0, 0.125, 1.0, 0.125, 1.0, 0.125, 1.0, 0.125, 1.0, 0.0, 1.0, 0.0, 1.0, 0.0, 1.0, 0.0, 1.0, 0.0, 1.0, 0.0, 1.0, 0.0, 1.0, 0.0, 0.0, 0.25, 0.0, 0.25, 0.0, 0.25, 0.0, 0.25, 1.0, 0.0, 1.0, 0.0, 1.0, 0.0, 1.0, 0.0, 1.0, 0.0, 1.0, 0.0, 1.0, 0.0, 1.0, 0.0, 1.0, 0.125, 1.0, 0.125, 1.0, 0.125, 1.0, 0.125, 1.0, 0.0625, 1.0, 0.125, 1.0, 0.125, 1.0, 0.0625, 1.0, 0.0, 1.0, 0.0625, 1.0, 0.0625, 1.0, 0.0, 1.0, 1.0, 1.0, 1.0, 1.0, 1.0, 1.0, 1.0, 1.0, 0.5, 1.0, 1.0, 1.0, 1.0, 1.0, 0.5, 1.0, 0.125, 1.0, 0.25, 1.0, 0.25, 1.0, 0.125, 1.0, 0.25, 1.0, 0.5, 1.0, 0.5, 1.0, 0.25, 0.0, 1.0, 0.0, 0.5, 0.0, 0.5, 0.0, 1.0, 0.625, 0.0, 0.6875, 0.0, 0.6875, 0.0, 0.625, 0.0, 0.4375, 0.0, 0.5, 0.0, 0.5, 0.0, 0.4375, 0.0, 0.375, 0.0, 0.4375, 0.0, 0.4375, 0.0, 0.375, 0.0, 0.0625, 0.0, 0.125, 0.0, 0.125, 0.0, 0.0625, 0.0, 0.875, 0.0, 0.9375, 0.0, 0.9375, 0.0, 0.875, 0.0, 0.5625, 0.0, 0.625, 0.0, 0.625, 0.0, 0.5625, 0.0, 0.5, 1.0, 0.0, 1.0, 0.0, 1.0, 0.5, 1.0, 0.3125, 0.0, 0.375, 0.0, 0.375, 0.0, 0.3125, 0.0, 0.8125, 0.0, 0.875, 0.0, 0.875, 0.0, 0.8125, 0.0, 0.9375, 0.0, 1.0, 0.0, 1.0, 0.0, 0.9375, 0.0, 0.1875, 0.0, 0.25, 0.0, 0.25, 0.0, 0.1875, 0.0, 0.0, 0.0625, 0.0, 0.0, 0.0, 0.0, 0.0, 0.0625, 0.6875, 0.0, 0.75, 0.0, 0.75, 0.0, 0.6875, 0.0, 0.0, 0.125, 0.0, 0.0625, 0.0, 0.0625, 0.0, 0.125, 0.0, 1.0, 0.0, 1.0, 0.0, 1.0, 0.0, 1.0, 0.0, 0.0, 0.0625, 0.0, 0.0625, 0.0, 0.0, 0.0, 0.5, 0.0, 0.5625, 0.0, 0.5625, 0.0, 0.5, 0.0, 0.25, 0.0, 0.3125, 0.0, 0.3125, 0.0, 0.25, 0.0, 0.0, 0.1875, 0.0, 0.25, 0.0, 0.25, 0.0, 0.1875, 0.75, 0.0, 0.8125, 0.0, 0.8125, 0.0, 0.75, 0.0, 1.0, 1.0, 0.5, 1.0, 0.5, 1.0, 1.0, 1.0, 0.0, 0.5, 0.0, 0.25, 0.0, 0.25, 0.0, 0.5, 0.125, 0.0, 0.1875, 0.0, 0.1875, 0.0, 0.125, 0.0, 0.0, 0.1875, 0.0, 0.125, 0.0, 0.125, 0.0, 0.1875, 0.0, 0.25, 0.0, 0.1875, 0.0, 0.1875, 0.0, 0.25, 0.0, 0.25, 0.0, 0.1875, 0.0, 0.1875, 0.0, 0.25, 0.0, 0.1875, 0.0, 0.125, 0.0, 0.125, 0.0, 0.1875, 0.0, 0.125, 0.0, 0.125, 0.0, 0.125, 0.0, 0.125, 0.0, 0.125, 0.0, 0.125, 0.0, 0.125, 0.0, 0.125, 0.0, 0.1875, 0.0, 0.125, 0.0, 0.125, 0.0, 0.1875, 0.0, 0.25, 0.0, 0.25, 0.0, 0.25, 0.0, 0.25])
me_plane.materials.append(mat_body)
me_plane.update()
me_cylinder = bpy.data.meshes.new('Cylinder')
me_cylinder.from_pydata([(0.0, 1.0, -1.0), (0.0, 1.0, 1.0), (0.1951, 0.9808, -1.0), (0.1951, 0.9808, 1.0), (0.3827, 0.9239, -1.0), (0.3827, 0.9239, 1.0), (0.5556, 0.8315, -1.0), (0.5556, 0.8315, 1.0), (0.7071, 0.7071, -1.0), (0.7071, 0.7071, 1.0), (0.8315, 0.5556, -1.0), (0.8315, 0.5556, 1.0), (0.9239, 0.3827, -1.0), (0.9239, 0.3827, 1.0), (0.9808, 0.1951, -1.0), (0.9808, 0.1951, 1.0), (1.0, -4.371e-08, -1.0), (1.0, -4.371e-08, 1.0), (0.9808, -0.1951, -1.0), (0.9808, -0.1951, 1.0), (0.9239, -0.3827, -1.0), (0.9239, -0.3827, 1.0), (0.8315, -0.5556, -1.0), (0.8315, -0.5556, 1.0), (0.7071, -0.7071, -1.0), (0.7071, -0.7071, 1.0), (0.5556, -0.8315, -1.0), (0.5556, -0.8315, 1.0), (0.3827, -0.9239, -1.0), (0.3827, -0.9239, 1.0), (0.1951, -0.9808, -1.0), (0.1951, -0.9808, 1.0), (-8.742e-08, -1.0, -1.0), (-8.742e-08, -1.0, 1.0), (-0.1951, -0.9808, -1.0), (-0.1951, -0.9808, 1.0), (-0.3827, -0.9239, -1.0), (-0.3827, -0.9239, 1.0), (-0.5556, -0.8315, -1.0), (-0.5556, -0.8315, 1.0), (-0.7071, -0.7071, -1.0), (-0.7071, -0.7071, 1.0), (-0.8315, -0.5556, -1.0), (-0.8315, -0.5556, 1.0), (-0.9239, -0.3827, -1.0), (-0.9239, -0.3827, 1.0), (-0.9808, -0.1951, -1.0), (-0.9808, -0.1951, 1.0), (-1.0, 1.192e-08, -1.0), (-1.0, 1.192e-08, 1.0), (-0.9808, 0.1951, -1.0), (-0.9808, 0.1951, 1.0), (-0.9239, 0.3827, -1.0), (-0.9239, 0.3827, 1.0), (-0.8315, 0.5556, -1.0), (-0.8315, 0.5556, 1.0), (-0.7071, 0.7071, -1.0), (-0.7071, 0.7071, 1.0), (-0.5556, 0.8315, -1.0), (-0.5556, 0.8315, 1.0), (-0.3827, 0.9239, -1.0), (-0.3827, 0.9239, 1.0), (-0.1951, 0.9808, -1.0), (-0.1951, 0.9808, 1.0)], [], [(0, 1, 3, 2), (2, 3, 5, 4), (4, 5, 7, 6), (6, 7, 9, 8), (8, 9, 11, 10), (10, 11, 13, 12), (12, 13, 15, 14), (14, 15, 17, 16), (16, 17, 19, 18), (18, 19, 21, 20), (20, 21, 23, 22), (22, 23, 25, 24), (24, 25, 27, 26), (26, 27, 29, 28), (28, 29, 31, 30), (30, 31, 33, 32), (32, 33, 35, 34), (34, 35, 37, 36), (36, 37, 39, 38), (38, 39, 41, 40), (40, 41, 43, 42), (42, 43, 45, 44), (44, 45, 47, 46), (46, 47, 49, 48), (48, 49, 51, 50), (50, 51, 53, 52), (52, 53, 55, 54), (54, 55, 57, 56), (56, 57, 59, 58), (58, 59, 61, 60), (3, 1, 63, 61, 59, 57, 55, 53, 51, 49, 47, 45, 43, 41, 39, 37, 35, 33, 31, 29, 27, 25, 23, 21, 19, 17, 15, 13, 11, 9, 7, 5), (60, 61, 63, 62), (62, 63, 1, 0), (0, 2, 4, 6, 8, 10, 12, 14, 16, 18, 20, 22, 24, 26, 28, 30, 32, 34, 36, 38, 40, 42, 44, 46, 48, 50, 52, 54, 56, 58, 60, 62)])
_uv = me_cylinder.uv_layers.new(name='UVMap')
_uv.uv.foreach_set('vector', [1.0, 0.5, 1.0, 1.0, 0.9688, 1.0, 0.9688, 0.5, 0.9688, 0.5, 0.9688, 1.0, 0.9375, 1.0, 0.9375, 0.5, 0.9375, 0.5, 0.9375, 1.0, 0.9062, 1.0, 0.9062, 0.5, 0.9062, 0.5, 0.9062, 1.0, 0.875, 1.0, 0.875, 0.5, 0.875, 0.5, 0.875, 1.0, 0.8438, 1.0, 0.8438, 0.5, 0.8438, 0.5, 0.8438, 1.0, 0.8125, 1.0, 0.8125, 0.5, 0.8125, 0.5, 0.8125, 1.0, 0.7812, 1.0, 0.7812, 0.5, 0.7812, 0.5, 0.7812, 1.0, 0.75, 1.0, 0.75, 0.5, 0.75, 0.5, 0.75, 1.0, 0.7188, 1.0, 0.7188, 0.5, 0.7188, 0.5, 0.7188, 1.0, 0.6875, 1.0, 0.6875, 0.5, 0.6875, 0.5, 0.6875, 1.0, 0.6562, 1.0, 0.6562, 0.5, 0.6562, 0.5, 0.6562, 1.0, 0.625, 1.0, 0.625, 0.5, 0.625, 0.5, 0.625, 1.0, 0.5938, 1.0, 0.5938, 0.5, 0.5938, 0.5, 0.5938, 1.0, 0.5625, 1.0, 0.5625, 0.5, 0.5625, 0.5, 0.5625, 1.0, 0.5312, 1.0, 0.5312, 0.5, 0.5312, 0.5, 0.5312, 1.0, 0.5, 1.0, 0.5, 0.5, 0.5, 0.5, 0.5, 1.0, 0.4688, 1.0, 0.4688, 0.5, 0.4688, 0.5, 0.4688, 1.0, 0.4375, 1.0, 0.4375, 0.5, 0.4375, 0.5, 0.4375, 1.0, 0.4062, 1.0, 0.4062, 0.5, 0.4062, 0.5, 0.4062, 1.0, 0.375, 1.0, 0.375, 0.5, 0.375, 0.5, 0.375, 1.0, 0.3438, 1.0, 0.3438, 0.5, 0.3438, 0.5, 0.3438, 1.0, 0.3125, 1.0, 0.3125, 0.5, 0.3125, 0.5, 0.3125, 1.0, 0.2812, 1.0, 0.2812, 0.5, 0.2812, 0.5, 0.2812, 1.0, 0.25, 1.0, 0.25, 0.5, 0.25, 0.5, 0.25, 1.0, 0.2188, 1.0, 0.2188, 0.5, 0.2188, 0.5, 0.2188, 1.0, 0.1875, 1.0, 0.1875, 0.5, 0.1875, 0.5, 0.1875, 1.0, 0.1562, 1.0, 0.1562, 0.5, 0.1562, 0.5, 0.1562, 1.0, 0.125, 1.0, 0.125, 0.5, 0.125, 0.5, 0.125, 1.0, 0.09375, 1.0, 0.09375, 0.5, 0.09375, 0.5, 0.09375, 1.0, 0.0625, 1.0, 0.0625, 0.5, 0.2968, 0.4854, 0.25, 0.49, 0.2032, 0.4854, 0.1582, 0.4717, 0.1167, 0.4496, 0.08029, 0.4197, 0.05045, 0.3833, 0.02827, 0.3418, 0.01461, 0.2968, 0.01, 0.25, 0.01461, 0.2032, 0.02827, 0.1582, 0.05045, 0.1167, 0.08029, 0.08029, 0.1167, 0.05045, 0.1582, 0.02827, 0.2032, 0.01461, 0.25, 0.01, 0.2968, 0.01461, 0.3418, 0.02827, 0.3833, 0.05045, 0.4197, 0.08029, 0.4496, 0.1167, 0.4717, 0.1582, 0.4854, 0.2032, 0.49, 0.25, 0.4854, 0.2968, 0.4717, 0.3418, 0.4496, 0.3833, 0.4197, 0.4197, 0.3833, 0.4496, 0.3418, 0.4717, 0.0625, 0.5, 0.0625, 1.0, 0.03125, 1.0, 0.03125, 0.5, 0.03125, 0.5, 0.03125, 1.0, 0.0, 1.0, 0.0, 0.5, 0.75, 0.49, 0.7968, 0.4854, 0.8418, 0.4717, 0.8833, 0.4496, 0.9197, 0.4197, 0.9496, 0.3833, 0.9717, 0.3418, 0.9854, 0.2968, 0.99, 0.25, 0.9854, 0.2032, 0.9717, 0.1582, 0.9496, 0.1167, 0.9197, 0.08029, 0.8833, 0.05045, 0.8418, 0.02827, 0.7968, 0.01461, 0.75, 0.01, 0.7032, 0.01461, 0.6582, 0.02827, 0.6167, 0.05045, 0.5803, 0.08029, 0.5504, 0.1167, 0.5283, 0.1582, 0.5146, 0.2032, 0.51, 0.25, 0.5146, 0.2968, 0.5283, 0.3418, 0.5504, 0.3833, 0.5803, 0.4197, 0.6167, 0.4496, 0.6582, 0.4717, 0.7032, 0.4854])
me_cylinder.materials.append(mat_material_001)
me_cylinder.update()
me_cube_001 = bpy.data.meshes.new('Cube.001')
me_cube_001.from_pydata([(-1.112, 0.8454, -0.9437), (0.8876, 0.8454, -0.9437), (-1.0, -1.0, 0.0), (-1.088, 0.9386, 0.09385), (-0.1124, 0.8454, -0.9437), (0.912, 0.9386, 0.09385), (1.0, -1.0, 0.0), (0.0, -1.0, 0.0), (1.0, 0.0, 0.0), (-0.08795, 0.9386, 0.09385), (-1.0, 0.0, 0.0), (-0.5751, -1.0, 0.5658), (-1.155, 0.8897, -0.4575), (-0.6124, 0.8454, -0.9437), (0.845, 0.8897, -0.4575), (1.0, -1.0, -0.08245), (-1.0, -1.0, -0.08245), (-0.8997, 0.9364, 0.3447), (0.3876, 0.8454, -0.9437), (0.9221, 0.9364, 0.3447), (0.5708, -0.9993, 0.5658), (-0.5, -1.0, 0.0), (0.5, -1.0, 0.0), (0.0, -1.0, -0.08245), (0.0, -1.0, 0.5658), (1.0, -0.5, 0.0), (1.0, 0.5, 0.0), (1.0, 0.346, -0.5), (0.5708, 0.0006698, 0.4259), (0.412, 0.9386, 0.09385), (-0.588, 0.9386, 0.09385), (-0.155, 0.8897, -0.4575), (-0.07794, 0.9364, 0.3447), (-1.0, 0.5, 0.0), (-1.0, -0.5, 0.0), (-1.0, 0.346, -0.5), (-0.5751, 0.0, 0.4259), (-0.5751, -0.5, 0.504), (-1.0, -0.5, -0.1773), (-1.0, 0.5, -0.8127), (-0.5779, 0.9364, 0.3447), (-0.655, 0.8897, -0.4575), (0.345, 0.8897, -0.4575), (0.5708, 0.5007, 0.406), (1.0, 0.5, -0.8127), (1.0, -0.5, -0.1773), (0.5, -1.0, 0.5658), (0.5, -1.0, -0.08245), (-0.5, -1.0, -0.08245), (-0.5, -1.0, 0.5658), (0.5708, -0.4993, 0.504), (0.4221, 0.9364, 0.3447), (-0.5751, 0.5, 0.406)], [], [(37, 50, 28, 36), (48, 21, 2, 16), (47, 22, 7, 23), (45, 25, 6, 15), (44, 26, 8, 27), (42, 29, 5, 14), (41, 30, 9, 31), (39, 33, 3, 12), (38, 34, 10, 35), (34, 37, 36, 10), (2, 11, 37, 34), (16, 2, 34, 38), (35, 10, 33, 39), (30, 40, 32, 9), (3, 17, 40, 30), (13, 41, 31, 4), (0, 12, 41, 13), (12, 3, 30, 41), (18, 42, 14, 1), (4, 31, 42, 18), (31, 9, 29, 42), (26, 43, 28, 8), (5, 19, 43, 26), (14, 5, 26, 44), (27, 8, 25, 45), (22, 46, 24, 7), (6, 20, 46, 22), (15, 6, 22, 47), (23, 7, 21, 48), (11, 49, 24, 46, 20, 50, 37), (40, 17, 52, 43, 19, 51, 32), (43, 52, 36, 28), (21, 49, 11, 2), (7, 24, 49, 21), (25, 50, 20, 6), (8, 28, 50, 25), (29, 51, 19, 5), (9, 32, 51, 29), (33, 52, 17, 3), (10, 36, 52, 33), (44, 39, 12, 41, 31, 42, 14), (13, 4, 18, 1, 44, 39, 0), (27, 35, 39, 44), (38, 35, 27, 45), (16, 38, 45, 15, 47, 23, 48), (39, 12, 0), (14, 44, 1)])
_uv = me_cube_001.uv_layers.new(name='UVMap')
_uv.uv.foreach_set('vector', [0.5625, 0.0625, 0.5625, 0.6875, 0.5625, 0.625, 0.5625, 0.125, 0.4375, 0.9375, 0.5, 0.9375, 0.5, 1.0, 0.4375, 1.0, 0.4375, 0.8125, 0.5, 0.8125, 0.5, 0.875, 0.4375, 0.875, 0.4375, 0.6875, 0.5, 0.6875, 0.5, 0.75, 0.4375, 0.75, 0.4375, 0.5625, 0.5, 0.5625, 0.5, 0.625, 0.4375, 0.625, 0.4375, 0.4375, 0.5, 0.4375, 0.5, 0.5, 0.4375, 0.5, 0.4375, 0.3125, 0.5, 0.3125, 0.5, 0.375, 0.4375, 0.375, 0.4375, 0.1875, 0.5, 0.1875, 0.5, 0.25, 0.4375, 0.25, 0.4375, 0.0625, 0.5, 0.0625, 0.5, 0.125, 0.4375, 0.125, 0.5, 0.0625, 0.5625, 0.0625, 0.5625, 0.125, 0.5, 0.125, 0.5, 0.0, 0.5625, 0.0, 0.5625, 0.0625, 0.5, 0.0625, 0.4375, 0.0, 0.5, 0.0, 0.5, 0.0625, 0.4375, 0.0625, 0.4375, 0.125, 0.5, 0.125, 0.5, 0.1875, 0.4375, 0.1875, 0.5, 0.3125, 0.5625, 0.3125, 0.5625, 0.375, 0.5, 0.375, 0.5, 0.25, 0.5625, 0.25, 0.5625, 0.3125, 0.5, 0.3125, 0.375, 0.3125, 0.4375, 0.3125, 0.4375, 0.375, 0.375, 0.375, 0.375, 0.25, 0.4375, 0.25, 0.4375, 0.3125, 0.375, 0.3125, 0.4375, 0.25, 0.5, 0.25, 0.5, 0.3125, 0.4375, 0.3125, 0.375, 0.4375, 0.4375, 0.4375, 0.4375, 0.5, 0.375, 0.5, 0.375, 0.375, 0.4375, 0.375, 0.4375, 0.4375, 0.375, 0.4375, 0.4375, 0.375, 0.5, 0.375, 0.5, 0.4375, 0.4375, 0.4375, 0.5, 0.5625, 0.5625, 0.5625, 0.5625, 0.625, 0.5, 0.625, 0.5, 0.5, 0.5625, 0.5, 0.5625, 0.5625, 0.5, 0.5625, 0.4375, 0.5, 0.5, 0.5, 0.5, 0.5625, 0.4375, 0.5625, 0.4375, 0.625, 0.5, 0.625, 0.5, 0.6875, 0.4375, 0.6875, 0.5, 0.8125, 0.5625, 0.8125, 0.5625, 0.875, 0.5, 0.875, 0.5, 0.75, 0.5625, 0.75, 0.5625, 0.8125, 0.5, 0.8125, 0.4375, 0.75, 0.5, 0.75, 0.5, 0.8125, 0.4375, 0.8125, 0.4375, 0.875, 0.5, 0.875, 0.5, 0.9375, 0.4375, 0.9375, 0.5625, 1.0, 0.5625, 0.9375, 0.5625, 0.875, 0.5625, 0.8125, 0.5625, 0.75, 0.5625, 0.6875, 0.5625, 0.0625, 0.5625, 0.3125, 0.5625, 0.25, 0.5625, 0.1875, 0.5625, 0.5625, 0.5625, 0.5, 0.5625, 0.4375, 0.5625, 0.375, 0.5625, 0.5625, 0.5625, 0.1875, 0.5625, 0.125, 0.5625, 0.625, 0.5, 0.9375, 0.5625, 0.9375, 0.5625, 1.0, 0.5, 1.0, 0.5, 0.875, 0.5625, 0.875, 0.5625, 0.9375, 0.5, 0.9375, 0.5, 0.6875, 0.5625, 0.6875, 0.5625, 0.75, 0.5, 0.75, 0.5, 0.625, 0.5625, 0.625, 0.5625, 0.6875, 0.5, 0.6875, 0.5, 0.4375, 0.5625, 0.4375, 0.5625, 0.5, 0.5, 0.5, 0.5, 0.375, 0.5625, 0.375, 0.5625, 0.4375, 0.5, 0.4375, 0.5, 0.1875, 0.5625, 0.1875, 0.5625, 0.25, 0.5, 0.25, 0.5, 0.125, 0.5625, 0.125, 0.5625, 0.1875, 0.5, 0.1875, 0.0, 0.0, 0.0, 0.0, 0.0, 0.0, 0.0, 0.0, 0.0, 0.0, 0.0, 0.0, 0.0, 0.0, 0.375, 0.3125, 0.375, 0.375, 0.375, 0.4375, 0.375, 0.5, 0.0, 0.0, 0.0, 0.0, 0.375, 0.25, 0.0, 0.0, 0.0, 0.0, 0.0, 0.0, 0.0, 0.0, 0.4375, 0.0625, 0.0, 0.0, 0.4375, 0.625, 0.4375, 0.6875, 0.4375, 1.0, 0.4375, 0.0625, 0.4375, 0.6875, 0.4375, 0.75, 0.4375, 0.8125, 0.4375, 0.875, 0.4375, 0.9375, 0.0, 0.0, 0.0, 0.0, 0.0, 0.0, 0.0, 0.0, 0.0, 0.0, 0.0, 0.0])
me_cube_001.materials.append(mat_material_004)
me_cube_001.update()
me_cube_002 = bpy.data.meshes.new('Cube.002')
me_cube_002.from_pydata([(-0.8478, -0.9824, -0.3108), (-0.8478, -0.9824, 1.323), (-0.8478, 0.4661, -0.3108), (-0.8478, 0.4661, 1.323), (0.9763, -0.9824, -0.3108), (0.9763, -0.9824, 1.323), (0.9763, 0.4661, -0.3108), (0.9763, 0.4661, 1.323), (-1.307, -0.9824, 0.5062), (-1.307, 0.4661, 0.5062), (1.354, 0.4661, 0.5062), (1.354, -0.9824, 0.5062), (-0.8478, -0.2581, -0.3108), (-0.8478, -0.2581, 1.323), (0.9763, -0.2581, -0.3108), (0.9763, -0.2581, 1.323), (1.354, -0.2581, 0.5062), (-1.307, -0.2581, 0.5062), (-0.8478, 0.3363, 1.323), (0.9763, 0.3363, -0.3108), (-1.307, 0.3363, 0.5062), (-0.8478, 0.3363, -0.3108), (0.9763, 0.3363, 1.323), (1.354, 0.3363, 0.5062), (0.5047, 0.4661, -0.3108), (0.5047, 0.4661, 1.323), (0.5047, -0.9824, -0.3108), (0.5047, -0.9824, 1.323), (0.6658, -0.9824, 0.5062), (0.6658, 0.4661, 0.5062), (0.5047, -0.2581, 1.323), (0.5047, -0.2581, -0.3108), (0.5047, 0.3363, -0.3108), (0.5047, 0.3363, 1.323), (-0.6684, 0.4661, -0.3108), (-0.6684, -0.9824, 1.323), (-1.046, -0.9824, 0.5062), (-0.6684, -0.2581, -0.3108), (-0.6684, 0.3363, -0.3108), (-0.6684, 0.4661, 1.323), (-0.6684, -0.9824, -0.3108), (-1.046, 0.4661, 0.5062), (-0.6684, -0.2581, 1.323), (-0.6684, 0.3363, 1.323), (-0.08183, 0.4661, 1.323), (-0.08183, -0.9824, -0.3108), (-0.1899, 0.4661, 0.5062), (-0.08183, -0.2581, 1.323), (-0.08183, 0.3363, 1.323), (-0.08183, 0.4661, -0.3108), (-0.08183, -0.9824, 1.323), (-0.1899, -0.9824, 0.5062), (-0.08183, -0.2581, -0.3108), (-0.08183, 0.3363, -0.3108), (0.2114, 0.4661, 1.323), (0.2114, -0.9824, -0.3108), (0.2379, 0.4661, 0.5062), (0.2114, -0.2581, 1.323), (0.2114, 0.3363, 1.323), (0.2114, 0.4661, -0.3108), (0.2114, -0.9824, 1.323), (0.2379, -0.9824, 0.5062), (0.2114, -0.2581, -0.3108), (0.2114, 0.3363, -0.3108), (-0.3751, 0.4661, -0.3108), (-0.3751, -0.9824, 1.323), (-0.6178, -0.9824, 0.5062), (-0.3751, -0.2581, -0.3108), (-0.3751, 0.3363, -0.3108), (-0.3751, 0.4661, 1.323), (-0.3751, -0.9824, -0.3108), (-0.6178, 0.4661, 0.5062), (-0.3751, -0.2581, 1.323), (-0.3751, 0.3363, 1.323), (0.2114, 0.4661, -0.6861), (-0.08183, 0.4661, -0.6861), (0.2114, 0.3363, -0.6861), (-0.08183, 0.3363, -0.6861), (-0.3751, 0.4661, -0.6861), (-0.3751, 0.3363, -0.6861), (0.2114, 0.4661, -1.017), (-0.08183, 0.4661, -1.017), (0.2114, 0.3363, -1.017), (-0.08183, 0.3363, -1.017), (-0.3751, 0.4661, -1.017), (-0.3751, 0.3363, -1.017), (0.2114, 1.333, -0.6861), (-0.08183, 1.333, -0.6861), (-0.3751, 1.333, -0.6861), (0.2114, 1.333, -1.017), (-0.08183, 1.333, -1.017), (-0.3751, 1.333, -1.017), (0.2114, 2.078, -0.1376), (-0.08183, 2.078, -0.1376), (-0.3751, 2.078, -0.1376), (0.2114, 2.078, -0.4687), (-0.08183, 2.078, -0.4687), (-0.3751, 2.078, -0.4687), (0.2114, 2.207, -0.1376), (-0.08183, 2.207, -0.1376), (-0.3751, 2.207, -0.1376), (0.2114, 2.207, -0.4687), (-0.08183, 2.207, -0.4687), (-0.3751, 2.207, -0.4687), (0.2114, 2.078, -0.01729), (-0.08183, 2.078, -0.01729), (-0.3751, 2.078, -0.01729), (0.2114, 2.207, -0.01729), (-0.08183, 2.207, -0.01729), (-0.3751, 2.207, -0.01729)], [], [(20, 18, 3, 9), (29, 25, 7, 10), (16, 15, 5, 11), (36, 35, 1, 8), (31, 14, 4, 26), (42, 13, 1, 35), (40, 36, 8, 0), (14, 16, 11, 4), (24, 29, 10, 6), (21, 20, 9, 2), (0, 8, 17, 12), (19, 23, 16, 14), (43, 18, 13, 42), (32, 19, 14, 31), (23, 22, 15, 16), (8, 1, 13, 17), (10, 7, 22, 23), (24, 6, 19, 32), (39, 3, 18, 43), (6, 10, 23, 19), (12, 17, 20, 21), (17, 13, 18, 20), (7, 25, 33, 22), (59, 24, 32, 63), (63, 32, 31, 62), (22, 33, 30, 15), (59, 56, 29, 24), (4, 11, 28, 26), (15, 30, 27, 5), (62, 31, 26, 55), (11, 5, 27, 28), (56, 54, 25, 29), (9, 3, 39, 41), (12, 37, 40, 0), (2, 9, 41, 34), (21, 38, 37, 12), (2, 34, 38, 21), (69, 39, 43, 73), (73, 43, 42, 72), (70, 66, 36, 40), (72, 42, 35, 65), (66, 65, 35, 36), (61, 60, 50, 51), (57, 47, 50, 60), (55, 61, 51, 45), (58, 48, 47, 57), (54, 44, 48, 58), (71, 69, 44, 46), (67, 52, 45, 70), (64, 71, 46, 49), (68, 53, 52, 67), (59, 63, 76, 74), (25, 54, 58, 33), (33, 58, 57, 30), (26, 28, 61, 55), (30, 57, 60, 27), (28, 27, 60, 61), (46, 44, 54, 56), (52, 62, 55, 45), (49, 46, 56, 59), (53, 63, 62, 52), (68, 64, 78, 79), (34, 64, 68, 38), (38, 68, 67, 37), (34, 41, 71, 64), (37, 67, 70, 40), (41, 39, 69, 71), (51, 50, 65, 66), (47, 72, 65, 50), (45, 51, 66, 70), (48, 73, 72, 47), (44, 69, 73, 48), (79, 78, 84, 85), (76, 77, 83, 82), (53, 68, 79, 77), (63, 53, 77, 76), (64, 49, 75, 78), (49, 59, 74, 75), (84, 81, 83, 85), (81, 80, 82, 83), (80, 81, 90, 89), (74, 80, 89, 86), (77, 79, 85, 83), (74, 76, 82, 80), (91, 88, 94, 97), (86, 89, 95, 92), (78, 75, 87, 88), (75, 74, 86, 87), (84, 78, 88, 91), (81, 84, 91, 90), (93, 92, 104, 105), (96, 97, 103, 102), (89, 90, 96, 95), (87, 86, 92, 93), (90, 91, 97, 96), (88, 87, 93, 94), (100, 99, 102, 103), (99, 98, 101, 102), (92, 95, 101, 98), (97, 94, 100, 103), (95, 96, 102, 101), (99, 100, 109, 108), (106, 105, 108, 109), (105, 104, 107, 108), (92, 98, 107, 104), (94, 93, 105, 106), (98, 99, 108, 107), (100, 94, 106, 109)])
me_cube_002.polygons.foreach_set('material_index', [1, 1, 1, 0, 0, 1, 0, 1, 1, 1, 1, 1, 1, 1, 1, 1, 1, 1, 1, 1, 1, 1, 1, 1, 1, 1, 1, 0, 1, 0, 0, 1, 1, 0, 1, 1, 1, 1, 1, 0, 1, 0, 0, 1, 0, 1, 1, 1, 0, 1, 1, 0, 1, 1, 0, 1, 0, 1, 0, 1, 1, 0, 1, 1, 1, 0, 1, 0, 1, 0, 1, 1, 0, 0, 0, 0, 0, 0, 0, 0, 0, 0, 0, 0, 0, 0, 0, 0, 0, 0, 0, 0, 0, 0, 0, 0, 0, 0, 0, 0, 0, 0, 0, 0, 0, 0, 0, 0])
_uv = me_cube_002.uv_layers.new(name='UVMap')
_uv.uv.foreach_set('vector', [0.5, 0.2276, 0.625, 0.2276, 0.625, 0.25, 0.5, 0.25, 0.5, 0.4354, 0.625, 0.4354, 0.625, 0.5, 0.5, 0.5, 0.5, 0.625, 0.625, 0.625, 0.625, 0.75, 0.5, 0.75, 0.5, 0.9754, 0.625, 0.9754, 0.625, 1.0, 0.5, 1.0, 0.3104, 0.625, 0.375, 0.625, 0.375, 0.75, 0.3104, 0.75, 0.8504, 0.625, 0.875, 0.625, 0.875, 0.75, 0.8504, 0.75, 0.375, 0.9754, 0.5, 0.9754, 0.5, 1.0, 0.375, 1.0, 0.375, 0.625, 0.5, 0.625, 0.5, 0.75, 0.375, 0.75, 0.375, 0.4354, 0.5, 0.4354, 0.5, 0.5, 0.375, 0.5, 0.375, 0.2276, 0.5, 0.2276, 0.5, 0.25, 0.375, 0.25, 0.375, 0.0, 0.5, 0.0, 0.5, 0.125, 0.375, 0.125, 0.375, 0.5224, 0.5, 0.5224, 0.5, 0.625, 0.375, 0.625, 0.8504, 0.5224, 0.875, 0.5224, 0.875, 0.625, 0.8504, 0.625, 0.3104, 0.5224, 0.375, 0.5224, 0.375, 0.625, 0.3104, 0.625, 0.5, 0.5224, 0.625, 0.5224, 0.625, 0.625, 0.5, 0.625, 0.5, 0.0, 0.625, 0.0, 0.625, 0.125, 0.5, 0.125, 0.5, 0.5, 0.625, 0.5, 0.625, 0.5224, 0.5, 0.5224, 0.3104, 0.5, 0.375, 0.5, 0.375, 0.5224, 0.3104, 0.5224, 0.8504, 0.5, 0.875, 0.5, 0.875, 0.5224, 0.8504, 0.5224, 0.375, 0.5, 0.5, 0.5, 0.5, 0.5224, 0.375, 0.5224, 0.375, 0.125, 0.5, 0.125, 0.5, 0.2276, 0.375, 0.2276, 0.5, 0.125, 0.625, 0.125, 0.625, 0.2276, 0.5, 0.2276, 0.625, 0.5, 0.6896, 0.5, 0.6896, 0.5224, 0.625, 0.5224, 0.2702, 0.5, 0.3104, 0.5, 0.3104, 0.5224, 0.2702, 0.5224, 0.2702, 0.5224, 0.3104, 0.5224, 0.3104, 0.625, 0.2702, 0.625, 0.625, 0.5224, 0.6896, 0.5224, 0.6896, 0.625, 0.625, 0.625, 0.375, 0.3952, 0.5, 0.3952, 0.5, 0.4354, 0.375, 0.4354, 0.375, 0.75, 0.5, 0.75, 0.5, 0.8146, 0.375, 0.8146, 0.625, 0.625, 0.6896, 0.625, 0.6896, 0.75, 0.625, 0.75, 0.2702, 0.625, 0.3104, 0.625, 0.3104, 0.75, 0.2702, 0.75, 0.5, 0.75, 0.625, 0.75, 0.625, 0.8146, 0.5, 0.8146, 0.5, 0.3952, 0.625, 0.3952, 0.625, 0.4354, 0.5, 0.4354, 0.5, 0.25, 0.625, 0.25, 0.625, 0.2746, 0.5, 0.2746, 0.125, 0.625, 0.1496, 0.625, 0.1496, 0.75, 0.125, 0.75, 0.375, 0.25, 0.5, 0.25, 0.5, 0.2746, 0.375, 0.2746, 0.125, 0.5224, 0.1496, 0.5224, 0.1496, 0.625, 0.125, 0.625, 0.125, 0.5, 0.1496, 0.5, 0.1496, 0.5224, 0.125, 0.5224, 0.8102, 0.5, 0.8504, 0.5, 0.8504, 0.5224, 0.8102, 0.5224, 0.8102, 0.5224, 0.8504, 0.5224, 0.8504, 0.625, 0.8102, 0.625, 0.375, 0.9352, 0.5, 0.9352, 0.5, 0.9754, 0.375, 0.9754, 0.8102, 0.625, 0.8504, 0.625, 0.8504, 0.75, 0.8102, 0.75, 0.5, 0.9352, 0.625, 0.9352, 0.625, 0.9754, 0.5, 0.9754, 0.5, 0.8548, 0.625, 0.8548, 0.625, 0.895, 0.5, 0.895, 0.7298, 0.625, 0.77, 0.625, 0.77, 0.75, 0.7298, 0.75, 0.375, 0.8548, 0.5, 0.8548, 0.5, 0.895, 0.375, 0.895, 0.7298, 0.5224, 0.77, 0.5224, 0.77, 0.625, 0.7298, 0.625, 0.7298, 0.5, 0.77, 0.5, 0.77, 0.5224, 0.7298, 0.5224, 0.5, 0.3148, 0.625, 0.3148, 0.625, 0.355, 0.5, 0.355, 0.1898, 0.625, 0.23, 0.625, 0.23, 0.75, 0.1898, 0.75, 0.375, 0.3148, 0.5, 0.3148, 0.5, 0.355, 0.375, 0.355, 0.1898, 0.5224, 0.23, 0.5224, 0.23, 0.625, 0.1898, 0.625, 0.2702, 0.5, 0.2702, 0.5224, 0.2702, 0.5224, 0.2702, 0.5, 0.6896, 0.5, 0.7298, 0.5, 0.7298, 0.5224, 0.6896, 0.5224, 0.6896, 0.5224, 0.7298, 0.5224, 0.7298, 0.625, 0.6896, 0.625, 0.375, 0.8146, 0.5, 0.8146, 0.5, 0.8548, 0.375, 0.8548, 0.6896, 0.625, 0.7298, 0.625, 0.7298, 0.75, 0.6896, 0.75, 0.5, 0.8146, 0.625, 0.8146, 0.625, 0.8548, 0.5, 0.8548, 0.5, 0.355, 0.625, 0.355, 0.625, 0.3952, 0.5, 0.3952, 0.23, 0.625, 0.2702, 0.625, 0.2702, 0.75, 0.23, 0.75, 0.375, 0.355, 0.5, 0.355, 0.5, 0.3952, 0.375, 0.3952, 0.23, 0.5224, 0.2702, 0.5224, 0.2702, 0.625, 0.23, 0.625, 0.1898, 0.5224, 0.1898, 0.5, 0.1898, 0.5, 0.1898, 0.5224, 0.1496, 0.5, 0.1898, 0.5, 0.1898, 0.5224, 0.1496, 0.5224, 0.1496, 0.5224, 0.1898, 0.5224, 0.1898, 0.625, 0.1496, 0.625, 0.375, 0.2746, 0.5, 0.2746, 0.5, 0.3148, 0.375, 0.3148, 0.1496, 0.625, 0.1898, 0.625, 0.1898, 0.75, 0.1496, 0.75, 0.5, 0.2746, 0.625, 0.2746, 0.625, 0.3148, 0.5, 0.3148, 0.5, 0.895, 0.625, 0.895, 0.625, 0.9352, 0.5, 0.9352, 0.77, 0.625, 0.8102, 0.625, 0.8102, 0.75, 0.77, 0.75, 0.375, 0.895, 0.5, 0.895, 0.5, 0.9352, 0.375, 0.9352, 0.77, 0.5224, 0.8102, 0.5224, 0.8102, 0.625, 0.77, 0.625, 0.77, 0.5, 0.8102, 0.5, 0.8102, 0.5224, 0.77, 0.5224, 0.1898, 0.5224, 0.1898, 0.5, 0.1898, 0.5, 0.1898, 0.5224, 0.2702, 0.5224, 0.23, 0.5224, 0.23, 0.5224, 0.2702, 0.5224, 0.23, 0.5224, 0.1898, 0.5224, 0.1898, 0.5224, 0.23, 0.5224, 0.2702, 0.5224, 0.23, 0.5224, 0.23, 0.5224, 0.2702, 0.5224, 0.375, 0.3148, 0.375, 0.355, 0.375, 0.355, 0.375, 0.3148, 0.375, 0.355, 0.375, 0.3952, 0.375, 0.3952, 0.375, 0.355, 0.1898, 0.5, 0.23, 0.5, 0.23, 0.5224, 0.1898, 0.5224, 0.23, 0.5, 0.2702, 0.5, 0.2702, 0.5224, 0.23, 0.5224, 0.2702, 0.5, 0.23, 0.5, 0.23, 0.5, 0.2702, 0.5, 0.2702, 0.5, 0.2702, 0.5, 0.2702, 0.5, 0.2702, 0.5, 0.23, 0.5224, 0.1898, 0.5224, 0.1898, 0.5224, 0.23, 0.5224, 0.2702, 0.5, 0.2702, 0.5224, 0.2702, 0.5224, 0.2702, 0.5, 0.1898, 0.5, 0.1898, 0.5, 0.1898, 0.5, 0.1898, 0.5, 0.2702, 0.5, 0.2702, 0.5, 0.2702, 0.5, 0.2702, 0.5, 0.375, 0.3148, 0.375, 0.355, 0.375, 0.355, 0.375, 0.3148, 0.375, 0.355, 0.375, 0.3952, 0.375, 0.3952, 0.375, 0.355, 0.1898, 0.5, 0.1898, 0.5, 0.1898, 0.5, 0.1898, 0.5, 0.23, 0.5, 0.1898, 0.5, 0.1898, 0.5, 0.23, 0.5, 0.375, 0.355, 0.375, 0.3952, 0.375, 0.3952, 0.375, 0.355, 0.23, 0.5, 0.1898, 0.5, 0.1898, 0.5, 0.23, 0.5, 0.2702, 0.5, 0.23, 0.5, 0.23, 0.5, 0.2702, 0.5, 0.375, 0.355, 0.375, 0.3952, 0.375, 0.3952, 0.375, 0.355, 0.23, 0.5, 0.1898, 0.5, 0.1898, 0.5, 0.23, 0.5, 0.375, 0.3148, 0.375, 0.355, 0.375, 0.355, 0.375, 0.3148, 0.375, 0.3148, 0.375, 0.355, 0.375, 0.355, 0.375, 0.3148, 0.375, 0.355, 0.375, 0.3952, 0.375, 0.3952, 0.375, 0.355, 0.2702, 0.5, 0.2702, 0.5, 0.2702, 0.5, 0.2702, 0.5, 0.1898, 0.5, 0.1898, 0.5, 0.1898, 0.5, 0.1898, 0.5, 0.2702, 0.5, 0.23, 0.5, 0.23, 0.5, 0.2702, 0.5, 0.375, 0.355, 0.375, 0.3148, 0.375, 0.3148, 0.375, 0.355, 0.375, 0.3148, 0.375, 0.355, 0.375, 0.355, 0.375, 0.3148, 0.375, 0.355, 0.375, 0.3952, 0.375, 0.3952, 0.375, 0.355, 0.2702, 0.5, 0.2702, 0.5, 0.2702, 0.5, 0.2702, 0.5, 0.375, 0.3148, 0.375, 0.355, 0.375, 0.355, 0.375, 0.3148, 0.375, 0.3952, 0.375, 0.355, 0.375, 0.355, 0.375, 0.3952, 0.1898, 0.5, 0.1898, 0.5, 0.1898, 0.5, 0.1898, 0.5])
me_cube_002.materials.append(mat_material)
me_cube_002.materials.append(mat_material_004)
me_cube_002.materials.append(None)
me_cube_002.update()
me_cylinder_001 = bpy.data.meshes.new('Cylinder.001')
me_cylinder_001.from_pydata([(-0.07156, 1.021, 1.0), (0.7112, 0.755, -1.0), (0.755, 0.7112, 1.0), (1.012, 0.02518, -1.0), (1.015, -0.1289, 1.0), (0.8939, -0.4578, -1.0), (0.5831, -0.8273, -1.0), (0.6265, -0.8089, 1.0), (0.116, -0.9976, -1.0), (-0.02518, -1.012, 1.0), (-0.5831, -0.8273, 1.0), (-0.4567, -0.9156, -1.0), (-0.9871, -0.2693, 1.0), (-0.9703, -0.3245, -1.0), (-0.8793, 0.5502, -1.0), (-0.8448, 0.6018, 1.0), (-0.1289, 1.015, -1.0), (0.567, 0.5156, 1.0), (-0.05759, 0.7495, 1.0), (-0.4441, -0.6469, 1.0), (-0.02254, -0.7863, 1.0), (-0.6419, 0.4329, 1.0), (-0.7494, -0.2253, 1.0), (0.4699, -0.633, 1.0), (0.7635, -0.1192, 1.0), (0.567, 0.5156, 1.31), (-0.05759, 0.7495, 1.31), (-0.4441, -0.6469, 1.31), (-0.02254, -0.7863, 1.31), (-0.6419, 0.4329, 1.31), (-0.7494, -0.2253, 1.31), (0.4699, -0.633, 1.31), (0.7635, -0.1192, 1.31)], [], [(4, 5, 3), (7, 6, 5), (9, 11, 8), (1, 16, 0, 2), (3, 1, 2, 4), (8, 6, 7, 9), (4, 7, 5), (13, 11, 10, 12), (9, 10, 11), (14, 13, 12, 15), (16, 14, 15, 0), (12, 10, 19, 22), (16, 1, 3, 5, 6, 8, 11, 13, 14), (23, 24, 32, 31), (7, 4, 24, 23), (15, 12, 22, 21), (4, 2, 17, 24), (9, 7, 23, 20), (2, 0, 18, 17), (0, 15, 21, 18), (10, 9, 20, 19), (32, 25, 26, 29, 30, 27, 28, 31), (21, 22, 30, 29), (19, 20, 28, 27), (24, 17, 25, 32), (20, 23, 31, 28), (18, 21, 29, 26), (17, 18, 26, 25), (22, 19, 27, 30)])
me_cylinder_001.polygons.foreach_set('material_index', [2, 2, 2, 2, 2, 2, 2, 2, 2, 2, 2, 2, 2, 1, 2, 2, 2, 2, 2, 2, 2, 1, 1, 0, 1, 1, 1, 1, 1])
_uv = me_cylinder_001.uv_layers.new(name='UVMap')
_uv.uv.foreach_set('vector', [0.7298, 1.0, 0.6747, 0.5, 0.7539, 0.5, 0.6048, 1.0, 0.5978, 0.5, 0.6747, 0.5, 0.4959, 1.0, 0.4264, 0.5, 0.5184, 0.5, 0.8795, 0.5, 0.9872, 0.5, 0.9816, 1.0, 0.8698, 1.0, 0.7539, 0.5, 0.8795, 0.5, 0.8698, 1.0, 0.7298, 1.0, 0.5184, 0.5, 0.5978, 0.5, 0.6048, 1.0, 0.4959, 1.0, 0.7298, 1.0, 0.6048, 1.0, 0.6747, 0.5, 0.3014, 0.5, 0.4264, 0.5, 0.4022, 1.0, 0.2923, 1.0, 0.4959, 1.0, 0.4022, 1.0, 0.4264, 0.5, 0.1613, 0.5, 0.3014, 0.5, 0.2923, 1.0, 0.1516, 1.0, 0.02622, 0.5, 0.1613, 0.5, 0.1516, 1.0, 0.02081, 1.0, 0.2923, 1.0, 0.4022, 1.0, 0.4022, 1.0, 0.2923, 1.0, 0.7203, 0.4824, 0.9087, 0.418, 0.9871, 0.2558, 0.9626, 0.1411, 0.8866, 0.05657, 0.7776, 0.01272, 0.6455, 0.04027, 0.5278, 0.1756, 0.554, 0.372, 0.6048, 1.0, 0.7298, 1.0, 0.7298, 1.0, 0.6048, 1.0, 0.6048, 1.0, 0.7298, 1.0, 0.7298, 1.0, 0.6048, 1.0, 0.1516, 1.0, 0.2923, 1.0, 0.2923, 1.0, 0.1516, 1.0, 0.7298, 1.0, 0.8698, 1.0, 0.8698, 1.0, 0.7298, 1.0, 0.4959, 1.0, 0.6048, 1.0, 0.6048, 1.0, 0.4959, 1.0, 0.8698, 1.0, 0.9816, 1.0, 0.9816, 1.0, 0.8698, 1.0, 0.02081, 1.0, 0.1516, 1.0, 0.1516, 1.0, 0.02081, 1.0, 0.4022, 1.0, 0.4959, 1.0, 0.4959, 1.0, 0.4022, 1.0, 0.4824, 0.2203, 0.4184, 0.4076, 0.2337, 0.4837, 0.06178, 0.3839, 0.02392, 0.1885, 0.1134, 0.05657, 0.2439, 0.01327, 0.3934, 0.06468, 0.1516, 1.0, 0.2923, 1.0, 0.2923, 1.0, 0.1516, 1.0, 0.4022, 1.0, 0.4959, 1.0, 0.4959, 1.0, 0.4022, 1.0, 0.7298, 1.0, 0.8698, 1.0, 0.8698, 1.0, 0.7298, 1.0, 0.4959, 1.0, 0.6048, 1.0, 0.6048, 1.0, 0.4959, 1.0, 0.02081, 1.0, 0.1516, 1.0, 0.1516, 1.0, 0.02081, 1.0, 0.8698, 1.0, 0.9816, 1.0, 0.9816, 1.0, 0.8698, 1.0, 0.2923, 1.0, 0.4022, 1.0, 0.4022, 1.0, 0.2923, 1.0])
me_cylinder_001.materials.append(mat_barrel)
me_cylinder_001.materials.append(mat_material_002)
me_cylinder_001.materials.append(mat_material_003)
me_cylinder_001.update()
me_cylinder_003 = bpy.data.meshes.new('Cylinder.003')
me_cylinder_003.from_pydata([(-0.07156, 1.021, 1.0), (0.7112, 0.755, -1.0), (0.755, 0.7112, 1.0), (1.012, 0.02518, -1.0), (1.015, -0.1289, 1.0), (0.8939, -0.4578, -1.0), (0.5831, -0.8273, -1.0), (0.6265, -0.8089, 1.0), (0.116, -0.9976, -1.0), (-0.02518, -1.012, 1.0), (-0.5831, -0.8273, 1.0), (-0.4567, -0.9156, -1.0), (-0.9871, -0.2693, 1.0), (-0.9703, -0.3245, -1.0), (-0.8793, 0.5502, -1.0), (-0.8448, 0.6018, 1.0), (-0.1289, 1.015, -1.0)], [], [(4, 5, 3), (7, 6, 5), (9, 11, 8), (1, 16, 0, 2), (3, 1, 2, 4), (8, 6, 7, 9), (4, 7, 5), (13, 11, 10, 12), (9, 10, 11), (14, 13, 12, 15), (16, 14, 15, 0), (4, 2, 0, 15, 12, 10, 9, 7), (16, 1, 3, 5, 6, 8, 11, 13, 14)])
_uv = me_cylinder_003.uv_layers.new(name='UVMap')
_uv.uv.foreach_set('vector', [0.7298, 1.0, 0.6747, 0.5, 0.7539, 0.5, 0.6048, 1.0, 0.5978, 0.5, 0.6747, 0.5, 0.4959, 1.0, 0.4264, 0.5, 0.5184, 0.5, 0.8795, 0.5, 0.9872, 0.5, 0.9816, 1.0, 0.8698, 1.0, 0.7539, 0.5, 0.8795, 0.5, 0.8698, 1.0, 0.7298, 1.0, 0.5184, 0.5, 0.5978, 0.5, 0.6048, 1.0, 0.4959, 1.0, 0.7298, 1.0, 0.6048, 1.0, 0.6747, 0.5, 0.3014, 0.5, 0.4264, 0.5, 0.4022, 1.0, 0.2923, 1.0, 0.4959, 1.0, 0.4022, 1.0, 0.4264, 0.5, 0.1613, 0.5, 0.3014, 0.5, 0.2923, 1.0, 0.1516, 1.0, 0.02622, 0.5, 0.1613, 0.5, 0.1516, 1.0, 0.02081, 1.0, 0.4824, 0.2203, 0.4184, 0.4076, 0.2337, 0.4837, 0.06178, 0.3839, 0.02392, 0.1885, 0.1134, 0.05657, 0.2439, 0.01327, 0.3934, 0.06468, 0.7203, 0.4824, 0.9087, 0.418, 0.9871, 0.2558, 0.9626, 0.1411, 0.8866, 0.05657, 0.7776, 0.01272, 0.6455, 0.04027, 0.5278, 0.1756, 0.554, 0.372])
me_cylinder_003.materials.append(mat_barrel)
me_cylinder_003.update()
me_cylinder_002 = bpy.data.meshes.new('Cylinder.002')
me_cylinder_002.from_pydata([(-0.07156, 1.021, 1.0), (0.7112, 0.755, -1.0), (0.755, 0.7112, 1.0), (1.012, 0.02518, -1.0), (1.015, -0.1289, 1.0), (0.8939, -0.4578, -1.0), (0.5831, -0.8273, -1.0), (0.6265, -0.8089, 1.0), (0.116, -0.9976, -1.0), (-0.02518, -1.012, 1.0), (-0.5831, -0.8273, 1.0), (-0.4567, -0.9156, -1.0), (-0.9871, -0.2693, 1.0), (-0.9703, -0.3245, -1.0), (-0.8793, 0.5502, -1.0), (-0.8448, 0.6018, 1.0), (-0.1289, 1.015, -1.0)], [], [(4, 5, 3), (7, 6, 5), (9, 11, 8), (1, 16, 0, 2), (3, 1, 2, 4), (8, 6, 7, 9), (4, 7, 5), (13, 11, 10, 12), (9, 10, 11), (14, 13, 12, 15), (16, 14, 15, 0), (4, 2, 0, 15, 12, 10, 9, 7), (16, 1, 3, 5, 6, 8, 11, 13, 14)])
_uv = me_cylinder_002.uv_layers.new(name='UVMap')
_uv.uv.foreach_set('vector', [0.7298, 1.0, 0.6747, 0.5, 0.7539, 0.5, 0.6048, 1.0, 0.5978, 0.5, 0.6747, 0.5, 0.4959, 1.0, 0.4264, 0.5, 0.5184, 0.5, 0.8795, 0.5, 0.9872, 0.5, 0.9816, 1.0, 0.8698, 1.0, 0.7539, 0.5, 0.8795, 0.5, 0.8698, 1.0, 0.7298, 1.0, 0.5184, 0.5, 0.5978, 0.5, 0.6048, 1.0, 0.4959, 1.0, 0.7298, 1.0, 0.6048, 1.0, 0.6747, 0.5, 0.3014, 0.5, 0.4264, 0.5, 0.4022, 1.0, 0.2923, 1.0, 0.4959, 1.0, 0.4022, 1.0, 0.4264, 0.5, 0.1613, 0.5, 0.3014, 0.5, 0.2923, 1.0, 0.1516, 1.0, 0.02622, 0.5, 0.1613, 0.5, 0.1516, 1.0, 0.02081, 1.0, 0.4824, 0.2203, 0.4184, 0.4076, 0.2337, 0.4837, 0.06178, 0.3839, 0.02392, 0.1885, 0.1134, 0.05657, 0.2439, 0.01327, 0.3934, 0.06468, 0.7203, 0.4824, 0.9087, 0.418, 0.9871, 0.2558, 0.9626, 0.1411, 0.8866, 0.05657, 0.7776, 0.01272, 0.6455, 0.04027, 0.5278, 0.1756, 0.554, 0.372])
me_cylinder_002.materials.append(mat_barrel_001)
me_cylinder_002.update()

# ---- objects
ob_light = bpy.data.objects.new('Light', light_light)
ob_camera = bpy.data.objects.new('Camera', cam_camera)
ob_plane = bpy.data.objects.new('Plane', me_plane)
ob_empty = bpy.data.objects.new('Empty', None)
ob_cylinder = bpy.data.objects.new('Cylinder', me_cylinder)
ob_cube = bpy.data.objects.new('Cube', me_cube_001)
ob_cube_001 = bpy.data.objects.new('Cube.001', me_cube_002)
ob_cylinder_001 = bpy.data.objects.new('Cylinder.001', me_cylinder_001)
ob_cylinder_002 = bpy.data.objects.new('Cylinder.002', me_cylinder_003)
ob_cylinder_003 = bpy.data.objects.new('Cylinder.003', me_cylinder_002)

# ---- transforms, parenting, visibility, modifiers, constraints
ob_light.location = (4.076, 1.005, 5.904)
ob_light.rotation_euler = (0.6503, 0.05522, 1.866)
ob_light.lock_rotations_4d = False
ob_light.empty_display_type = 'ARROWS'
ob_light.color = (0.0, 0.0, 0.0, 0.0)
ob_light.lineart.crease_threshold = 0.0
ob_camera.location = (5.122, 4.286, 0.6237)
ob_camera.rotation_euler = (1.43, -1.683e-07, 2.211)
ob_camera.scale = (1.0, 1.0, 1.0)
ob_camera.lock_rotations_4d = False
ob_camera.empty_display_type = 'ARROWS'
ob_camera.color = (0.0, 0.0, 0.0, 0.0)
ob_camera.display_type = 'WIRE'
ob_camera.lineart.crease_threshold = 0.0
ob_plane.location = (0.0, 0.0, 0.306)
ob_plane.rotation_euler = (-0.0, 1.571, 0.0)
ob_plane.scale = (0.2191, 0.9267, 1.879)
ob_empty.location = (0.0, 0.0, 0.0)
ob_empty.rotation_euler = (1.571, -0.0, 1.571)
ob_empty.empty_display_type = 'IMAGE'
ob_empty.empty_display_size = 5.0
ob_empty.hide_render = True
ob_cylinder.location = (0.1, -1.62, 0.0255)
ob_cylinder.rotation_euler = (1.787, 4.763e-17, 5.168e-18)
ob_cylinder.scale = (0.04047, 0.04047, -0.6283)
ob_cube.location = (0.1099, -1.936, -0.01)
ob_cube.scale = (-0.1225, -0.5482, 0.4451)
ob_cube_001.location = (0.08905, 0.7612, 0.1185)
ob_cube_001.scale = (0.1196, 0.6474, 0.2101)
ob_cylinder_001.location = (0.06866, 0.1514, -0.1319)
ob_cylinder_001.rotation_euler = (1.571, -0.0, 0.0)
ob_cylinder_001.scale = (-0.3072, -0.3119, -0.339)
ob_cylinder_002.location = (0.07447, 1.264, 0.3125)
ob_cylinder_002.rotation_euler = (1.571, -0.0, 0.0)
ob_cylinder_002.scale = (0.06871, 0.06871, -0.4539)
ob_cylinder_003.location = (0.07447, 1.76, 0.3125)
ob_cylinder_003.rotation_euler = (1.571, -0.0, 0.0)
ob_cylinder_003.scale = (0.2139, 0.2139, -0.2351)

# ---- collection membership
col_collection.objects.link(ob_light)
col_collection.objects.link(ob_camera)
col_collection.objects.link(ob_plane)
col_collection.objects.link(ob_empty)
col_collection.objects.link(ob_cylinder)
col_collection.objects.link(ob_cube)
col_collection.objects.link(ob_cube_001)
col_collection.objects.link(ob_cylinder_001)
col_collection.objects.link(ob_cylinder_002)
col_collection.objects.link(ob_cylinder_003)

# ---- scene / render settings (as saved in the file)
scene.camera = ob_camera
scene.frame_start = 1; scene.frame_end = 250; scene.frame_set(1)
scene.render.engine = 'BLENDER_EEVEE_NEXT'
scene.cycles.sampling_pattern = 'TABULATED_SOBOL'
scene.cycles.use_light_tree = False
scene.view_settings.view_transform = 'Filmic'
bpy.context.view_layer.update()
